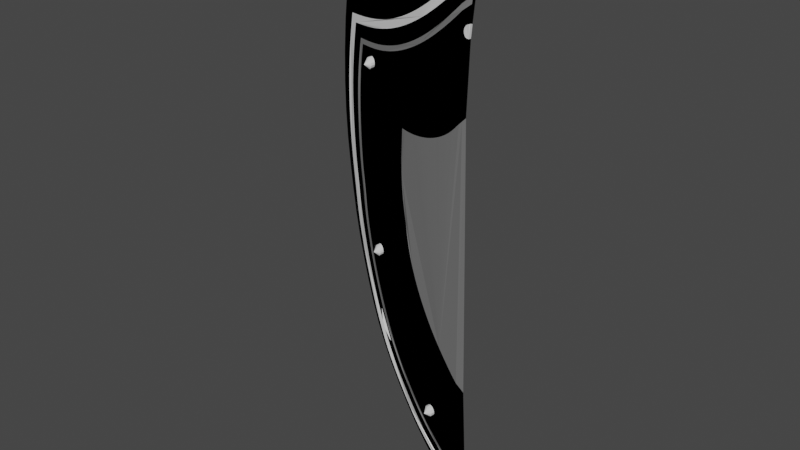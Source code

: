 # Source: default_greatshield_blend.blend  (saved by Blender 2.82.7; exported with 4.5.12 LTS)
import bpy
from mathutils import Matrix  # noqa: F401  (used for matrix-valued properties, if any)

bpy.ops.wm.read_factory_settings(use_empty=True)
scene = bpy.context.scene
scene.name = 'Scene'

# ---- collections
col_collection = bpy.data.collections.new('Collection'); scene.collection.children.link(col_collection)
col_default_greatshield_svg_002 = bpy.data.collections.new('default_greatshield.svg.002'); scene.collection.children.link(col_default_greatshield_svg_002)
col_default_greatshield_svg = bpy.data.collections.new('default_greatshield.svg'); scene.collection.children.link(col_default_greatshield_svg)
col_default_greatshield_svg_001 = bpy.data.collections.new('default_greatshield.svg.001'); scene.collection.children.link(col_default_greatshield_svg_001)

# ---- materials (node trees are filled in below, after node groups)
mat_background = bpy.data.materials.new('Background')
mat_background.use_transparent_shadow = False
mat_background.diffuse_color = (0.0, 0.0, 0.0, 1.0)
mat_background.roughness = 0.0
mat_plate0 = bpy.data.materials.new('Plate0')
mat_plate0.use_transparent_shadow = False
mat_pin = bpy.data.materials.new('Pin')
mat_pin.use_transparent_shadow = False
mat_frontground = bpy.data.materials.new('FrontGround')
mat_frontground.use_transparent_shadow = False
mat_frontground.diffuse_color = (0.06681, 0.06681, 0.06681, 1.0)
mat_plate1 = bpy.data.materials.new('Plate1')
mat_plate1.use_transparent_shadow = False
mat_plate1.diffuse_color = (0.2079, 0.2079, 0.2079, 1.0)

# ---- material node trees

# ---- world
world_world = bpy.data.worlds.new('World'); scene.world = world_world
world_world.use_nodes = True; world_world.node_tree.nodes.clear()
_N = world_world.node_tree.nodes; _L = world_world.node_tree.links
n0 = _N.new('ShaderNodeOutputWorld'); n0.name = 'World Output'; n0.location = (300, 300)
n1 = _N.new('ShaderNodeBackground'); n1.name = 'Background'; n1.location = (10, 300)
n1.inputs[0].default_value = (0.05088, 0.05088, 0.05088, 1.0)
_L.new(n1.outputs[0], n0.inputs[0])
n0.is_active_output = True
world_world.color = (0.05088, 0.05088, 0.05088)
world_world.use_sun_shadow = False
world_world.sun_shadow_jitter_overblur = 0.0

# ---- meshes
me_path1276_006 = bpy.data.meshes.new('path1276.006')
me_path1276_006.from_pydata([(0.01179, 1.191, 0.04399), (-0.02439, 1.159, 0.04942), (-0.05694, 1.128, 0.05284), (-0.08966, 1.099, 0.05546), (-0.1225, 1.072, 0.05734), (-0.1555, 1.047, 0.05854), (-0.1886, 1.024, 0.05901), (-0.2218, 1.003, 0.05875), (-0.2552, 0.9825, 0.05774), (-0.2886, 0.9641, 0.05602), (-0.3222, 0.9471, 0.05369), (-0.3558, 0.9315, 0.05087), (-0.3895, 0.9173, 0.04766), (-0.4232, 0.9044, 0.04401), (-0.457, 0.8927, 0.04007), (-0.4908, 0.8822, 0.03594), (-0.5246, 0.8727, 0.03168), (-0.5583, 0.8643, 0.02736), (-0.592, 0.8569, 0.02307), (-0.6257, 0.8504, 0.01893), (-0.6593, 0.8448, 0.01505), (-0.6928, 0.8399, 0.01137), (-0.7263, 0.8358, 0.007816), (-0.7598, 0.8323, 0.004446), (-0.7932, 0.8294, 0.001242), (-0.8072, 0.7024, 0.003418), (-0.815, 0.5806, 0.004524), (-0.8168, 0.4637, 0.005646), (-0.8128, 0.3517, 0.006354), (-0.8036, 0.2444, 0.006598), (-0.7893, 0.1417, 0.00693), (-0.7703, 0.04344, 0.008776), (-0.7469, -0.05058, 0.01179), (-0.7197, -0.1404, 0.01458), (-0.6889, -0.2263, 0.01714), (-0.6544, -0.3082, 0.02054), (-0.6164, -0.3864, 0.0247), (-0.5756, -0.4609, 0.02787), (-0.5322, -0.532, 0.02952), (-0.4866, -0.5997, 0.02953), (-0.4388, -0.6641, 0.02859), (-0.3888, -0.7255, 0.02748), (-0.3369, -0.7839, 0.0261), (-0.2838, -0.8395, 0.02281), (-0.2294, -0.8924, 0.01849), (-0.174, -0.9428, 0.01402), (-0.1175, -0.9908, 0.009849), (-0.06033, -1.037, 0.006334), (0.0007457, -1.08, 0.002783), (0.009254, -0.9693, 0.03454), (-0.007333, -0.9694, 0.0167), (-0.02797, -0.9598, 0.01703), (-0.04909, -0.9491, 0.01756), (-0.07067, -0.9371, 0.01826), (-0.09263, -0.924, 0.01915), (-0.1149, -0.9096, 0.02022), (-0.1375, -0.8941, 0.02145), (-0.1603, -0.8774, 0.02284), (-0.1834, -0.8595, 0.02437), (-0.2065, -0.8405, 0.02598), (-0.2298, -0.8203, 0.02764), (-0.2531, -0.7989, 0.02928), (-0.2765, -0.7764, 0.03079), (-0.3, -0.7528, 0.03205), (-0.3234, -0.728, 0.03295), (-0.3468, -0.7022, 0.03339), (-0.3699, -0.6752, 0.03387), (-0.3928, -0.647, 0.03446), (-0.4155, -0.6178, 0.03506), (-0.4377, -0.5875, 0.03557), (-0.4596, -0.5561, 0.03592), (-0.4812, -0.5236, 0.03597), (-0.5024, -0.49, 0.03556), (-0.5232, -0.4553, 0.03466), (-0.5434, -0.4196, 0.03343), (-0.5632, -0.3828, 0.03182), (-0.5823, -0.345, 0.02993), (-0.6007, -0.3061, 0.02799), (-0.6184, -0.2662, 0.02626), (-0.6351, -0.2252, 0.02467), (-0.651, -0.1833, 0.02321), (-0.666, -0.1403, 0.02183), (-0.6801, -0.09634, 0.02037), (-0.6932, -0.05138, 0.01878), (-0.7053, -0.005433, 0.01707), (-0.7164, 0.04149, 0.01528), (-0.7263, 0.08937, 0.01355), (-0.735, 0.1382, 0.01282), (-0.7424, 0.188, 0.01246), (-0.7485, 0.2387, 0.01224), (-0.753, 0.2903, 0.01227), (-0.7561, 0.3429, 0.01249), (-0.7576, 0.3964, 0.01266), (-0.7574, 0.4509, 0.01281), (-0.7557, 0.5062, 0.01277), (-0.7522, 0.5624, 0.01249), (-0.747, 0.6195, 0.01208), (-0.74, 0.6776, 0.01159), (-0.729, 0.7483, 0.01101), (-0.6867, 0.7519, 0.01626), (-0.6566, 0.7551, 0.02031), (-0.6264, 0.7591, 0.02459), (-0.5962, 0.7638, 0.02906), (-0.566, 0.7693, 0.03362), (-0.5358, 0.7756, 0.03818), (-0.5056, 0.7829, 0.04269), (-0.4755, 0.791, 0.04703), (-0.4453, 0.8001, 0.05114), (-0.4152, 0.8102, 0.05496), (-0.3852, 0.8214, 0.05846), (-0.3552, 0.8337, 0.06161), (-0.3253, 0.8472, 0.06445), (-0.2954, 0.8618, 0.06709), (-0.2654, 0.8777, 0.06969), (-0.2355, 0.8949, 0.0718), (-0.2056, 0.9135, 0.07322), (-0.176, 0.9334, 0.07385), (-0.1464, 0.9547, 0.07366), (-0.117, 0.9776, 0.07262), (-0.08776, 1.002, 0.07081), (-0.0586, 1.028, 0.06826), (-0.02953, 1.055, 0.06512), (0.0157, 1.096, 0.05859), (0.01748, 1.053, 0.06525), (-0.01719, 1.024, 0.07057), (-0.04591, 0.9976, 0.07387), (-0.07479, 0.9724, 0.07646), (-0.1038, 0.9487, 0.07828), (-0.133, 0.9264, 0.07924), (-0.1624, 0.9054, 0.07932), (-0.192, 0.8858, 0.07855), (-0.2217, 0.8676, 0.07695), (-0.2515, 0.8506, 0.07475), (-0.2815, 0.8348, 0.07207), (-0.3113, 0.8202, 0.0694), (-0.3412, 0.8067, 0.06652), (-0.3711, 0.7944, 0.06343), (-0.401, 0.7831, 0.05997), (-0.431, 0.7728, 0.05615), (-0.461, 0.7636, 0.05202), (-0.4911, 0.7552, 0.0476), (-0.5212, 0.7478, 0.04299), (-0.5513, 0.7412, 0.03823), (-0.5814, 0.7355, 0.03344), (-0.6114, 0.7305, 0.0287), (-0.6414, 0.7263, 0.0241), (-0.6713, 0.7228, 0.01974), (-0.7012, 0.7199, 0.01557), (-0.7095, 0.6625, 0.01625), (-0.716, 0.606, 0.01689), (-0.7208, 0.5504, 0.01734), (-0.7239, 0.4956, 0.01749), (-0.7254, 0.4418, 0.01734), (-0.7254, 0.3888, 0.01695), (-0.7238, 0.3368, 0.01662), (-0.7206, 0.2856, 0.01655), (-0.7159, 0.2354, 0.01668), (-0.7098, 0.1861, 0.01698), (-0.7025, 0.1377, 0.01739), (-0.6939, 0.09018, 0.01814), (-0.6841, 0.04362, 0.02006), (-0.6733, -0.001998, 0.02194), (-0.6614, -0.04667, 0.02371), (-0.6487, -0.09038, 0.02528), (-0.635, -0.1331, 0.0267), (-0.6204, -0.1749, 0.0281), (-0.6049, -0.2157, 0.02956), (-0.5886, -0.2555, 0.03109), (-0.5715, -0.2943, 0.03272), (-0.5536, -0.3321, 0.03449), (-0.535, -0.3689, 0.03622), (-0.5159, -0.4047, 0.03768), (-0.4963, -0.4393, 0.03895), (-0.4761, -0.4728, 0.03993), (-0.4556, -0.5054, 0.04043), (-0.4347, -0.5369, 0.04047), (-0.4135, -0.5673, 0.04016), (-0.3919, -0.5967, 0.03968), (-0.37, -0.625, 0.0391), (-0.3479, -0.6523, 0.0385), (-0.3255, -0.6785, 0.03798), (-0.3029, -0.7036, 0.03756), (-0.2803, -0.7276, 0.03676), (-0.2577, -0.7506, 0.03559), (-0.2351, -0.7724, 0.03416), (-0.2126, -0.7931, 0.03256), (-0.1903, -0.8127, 0.03094), (-0.168, -0.8312, 0.02933), (-0.146, -0.8486, 0.0278), (-0.1241, -0.8648, 0.02637), (-0.1025, -0.8799, 0.02509), (-0.08128, -0.8938, 0.02399), (-0.06039, -0.9066, 0.02308), (-0.03991, -0.9182, 0.02238), (-0.01991, -0.9287, 0.02185), (0.01037, -0.9352, 0.03871), (0.01285, -0.868, 0.04795), (-0.0211, -0.8604, 0.03273), (-0.04003, -0.8507, 0.03334), (-0.05937, -0.84, 0.03412), (-0.07908, -0.8281, 0.03505), (-0.0991, -0.8152, 0.03611), (-0.1194, -0.8012, 0.03729), (-0.1399, -0.7862, 0.03854), (-0.1607, -0.7701, 0.03982), (-0.1816, -0.7529, 0.04107), (-0.2026, -0.7347, 0.04234), (-0.2237, -0.7154, 0.04346), (-0.2449, -0.6951, 0.04437), (-0.2661, -0.6738, 0.04495), (-0.2874, -0.6515, 0.04526), (-0.3084, -0.6281, 0.04563), (-0.3293, -0.6037, 0.04605), (-0.35, -0.5783, 0.04647), (-0.3704, -0.5519, 0.04685), (-0.3905, -0.5245, 0.04703), (-0.4104, -0.4962, 0.04692), (-0.4299, -0.4668, 0.04648), (-0.4491, -0.4365, 0.04558), (-0.4679, -0.4052, 0.04446), (-0.4862, -0.3729, 0.04329), (-0.5039, -0.3397, 0.04198), (-0.5211, -0.3055, 0.0404), (-0.5376, -0.2704, 0.03881), (-0.5534, -0.2344, 0.03737), (-0.5685, -0.1974, 0.03598), (-0.5828, -0.1595, 0.03466), (-0.5962, -0.1207, 0.03344), (-0.6089, -0.081, 0.03215), (-0.6206, -0.04039, 0.03069), (-0.6315, 0.001105, 0.02899), (-0.6415, 0.04349, 0.02718), (-0.6504, 0.08674, 0.02521), (-0.6583, 0.1308, 0.02436), (-0.665, 0.1758, 0.02408), (-0.6705, 0.2216, 0.02384), (-0.6748, 0.2682, 0.0236), (-0.6777, 0.3157, 0.02352), (-0.6791, 0.3641, 0.02382), (-0.6789, 0.4132, 0.02444), (-0.6773, 0.4632, 0.02506), (-0.6741, 0.514, 0.02555), (-0.6694, 0.5656, 0.02555), (-0.6631, 0.618, 0.02516), (-0.654, 0.6783, 0.0244), (-0.619, 0.6813, 0.03015), (-0.5913, 0.6843, 0.03486), (-0.5637, 0.6879, 0.03965), (-0.536, 0.6921, 0.04442), (-0.5084, 0.6971, 0.04912), (-0.4808, 0.7029, 0.05368), (-0.4533, 0.7094, 0.05803), (-0.4258, 0.7168, 0.06212), (-0.3984, 0.7251, 0.06591), (-0.371, 0.7343, 0.06935), (-0.3437, 0.7445, 0.07243), (-0.3165, 0.7557, 0.07529), (-0.2892, 0.7679, 0.07801), (-0.2619, 0.7812, 0.08057), (-0.2346, 0.7957, 0.08306), (-0.2073, 0.8113, 0.08527), (-0.1801, 0.8282, 0.08701), (-0.153, 0.8463, 0.08817), (-0.126, 0.8657, 0.08857), (-0.09919, 0.8864, 0.08812), (-0.07251, 0.9086, 0.08681), (-0.04599, 0.9321, 0.08465), (-0.01961, 0.9571, 0.08169), (0.02016, 0.9904, 0.07525), (0.02129, 0.9645, 0.07944), (-0.01215, 0.9385, 0.085), (-0.03836, 0.914, 0.0879), (-0.06473, 0.8909, 0.08999), (-0.09128, 0.8691, 0.09122), (-0.118, 0.8487, 0.09157), (-0.1449, 0.8295, 0.09108), (-0.172, 0.8116, 0.08986), (-0.1991, 0.7949, 0.08809), (-0.2263, 0.7794, 0.08583), (-0.2536, 0.765, 0.08334), (-0.2808, 0.7517, 0.08077), (-0.308, 0.7395, 0.07804), (-0.3352, 0.7283, 0.07515), (-0.3625, 0.7181, 0.07209), (-0.3898, 0.7088, 0.06869), (-0.4171, 0.7004, 0.06493), (-0.4446, 0.6929, 0.06085), (-0.472, 0.6862, 0.05649), (-0.4995, 0.6803, 0.05191), (-0.5271, 0.6751, 0.04717), (-0.5546, 0.6707, 0.04233), (-0.5821, 0.6669, 0.03746), (-0.6096, 0.6638, 0.03265), (-0.6371, 0.6613, 0.02795), (-0.6447, 0.609, 0.02866), (-0.6506, 0.5575, 0.02901), (-0.6551, 0.5068, 0.02892), (-0.6581, 0.4569, 0.02829), (-0.6596, 0.4078, 0.02758), (-0.6596, 0.3595, 0.02709), (-0.658, 0.312, 0.02685), (-0.6551, 0.2654, 0.027), (-0.6508, 0.2196, 0.02728), (-0.6453, 0.1746, 0.02754), (-0.6386, 0.1305, 0.02777), (-0.6309, 0.08723, 0.02861), (-0.622, 0.04476, 0.03064), (-0.6122, 0.003164, 0.03245), (-0.6015, -0.03757, 0.03416), (-0.5899, -0.07743, 0.0356), (-0.5775, -0.1164, 0.03686), (-0.5643, -0.1545, 0.038), (-0.5503, -0.1917, 0.03922), (-0.5355, -0.228, 0.04054), (-0.52, -0.2634, 0.04192), (-0.5038, -0.2978, 0.04344), (-0.4869, -0.3314, 0.04495), (-0.4696, -0.364, 0.0462), (-0.4517, -0.3956, 0.04729), (-0.4333, -0.4262, 0.04834), (-0.4145, -0.4559, 0.04927), (-0.3954, -0.4847, 0.04979), (-0.3759, -0.5124, 0.04999), (-0.3562, -0.5393, 0.04989), (-0.3362, -0.5651, 0.04958), (-0.316, -0.59, 0.0492), (-0.2955, -0.6139, 0.04881), (-0.2749, -0.6368, 0.04844), (-0.2542, -0.6587, 0.04816), (-0.2334, -0.6796, 0.04767), (-0.2127, -0.6995, 0.04685), (-0.1921, -0.7184, 0.04578), (-0.1717, -0.7363, 0.04459), (-0.1513, -0.7531, 0.04341), (-0.1311, -0.7689, 0.04218), (-0.1111, -0.7837, 0.04097), (-0.09144, -0.7974, 0.03981), (-0.07203, -0.8101, 0.03875), (-0.05297, -0.8217, 0.0378), (-0.03429, -0.8323, 0.03699), (-0.01605, -0.8417, 0.03633), (0.01369, -0.8476, 0.0511), (0.02091, -0.4213, 0.07805), (-0.01736, -0.4014, 0.08171), (-0.0435, -0.3806, 0.08126), (-0.06941, -0.3587, 0.08054), (-0.09488, -0.3357, 0.07989), (-0.1198, -0.3116, 0.07932), (-0.144, -0.2862, 0.07882), (-0.1675, -0.2596, 0.0783), (-0.1901, -0.2316, 0.07771), (-0.2118, -0.2022, 0.07712), (-0.2323, -0.1714, 0.07664), (-0.2517, -0.139, 0.07621), (-0.2697, -0.105, 0.07581), (-0.2863, -0.0694, 0.07536), (-0.3014, -0.03207, 0.0748), (-0.315, 0.007034, 0.07382), (-0.327, 0.04798, 0.07228), (-0.3373, 0.09082, 0.0701), (-0.3456, 0.1356, 0.07102), (-0.3519, 0.1823, 0.07236), (-0.356, 0.2311, 0.07335), (-0.3579, 0.2821, 0.07418), (-0.3572, 0.3352, 0.07498), (-0.3538, 0.3907, 0.07595), (-0.3471, 0.4484, 0.07903), (-0.3307, 0.4487, 0.08102), (-0.3142, 0.4494, 0.08298), (-0.2974, 0.4506, 0.08487), (-0.2805, 0.4524, 0.08669), (-0.2636, 0.4547, 0.08844), (-0.2466, 0.4575, 0.0901), (-0.2296, 0.4609, 0.09171), (-0.2126, 0.4649, 0.09322), (-0.1957, 0.4694, 0.0947), (-0.179, 0.4745, 0.0961), (-0.1624, 0.4802, 0.09748), (-0.146, 0.4865, 0.09882), (-0.1299, 0.4935, 0.1001), (-0.114, 0.501, 0.1015), (-0.09847, 0.5092, 0.1027), (-0.08333, 0.518, 0.1039), (-0.06863, 0.5275, 0.105), (-0.05439, 0.5376, 0.106), (-0.04068, 0.5484, 0.107), (-0.02753, 0.5599, 0.1078), (-0.01498, 0.5721, 0.1086), (-0.003101, 0.5829, 0.1093), (0.01175, 0.5966, 0.1088), (0.02879, 0.6129, 0.1074), (0.02541, 0.8603, 0.09482), (0.0154, 0.8617, 0.09544), (0.008656, 0.8654, 0.09484), (0.00344, 0.872, 0.09383), (0.0007845, 0.8799, 0.09266), (0.001687, 0.888, 0.09149), (0.007339, 0.8972, 0.09022), (0.01672, 0.9022, 0.08966), (0.02156, 0.903, 0.08961), (0.02383, 0.903, 0.08894), (-0.5702, 0.6241, 0.04156), (-0.5633, 0.6145, 0.04315), (-0.5622, 0.6058, 0.04361), (-0.5656, 0.5967, 0.04318), (-0.5726, 0.5899, 0.04202), (-0.5828, 0.5871, 0.04032), (-0.5939, 0.5894, 0.03829), (-0.6023, 0.5967, 0.03657), (-0.6059, 0.6058, 0.03562), (-0.605, 0.6145, 0.03545), (-0.6011, 0.6218, 0.03584), (-0.5944, 0.6268, 0.03691), (-0.5833, 0.6291, 0.03891), (-0.5285, -0.08305, 0.0464), (-0.5204, -0.0855, 0.04776), (-0.5136, -0.09052, 0.04883), (-0.5097, -0.09782, 0.04933), (-0.5087, -0.106, 0.04927), (-0.5113, -0.1139, 0.04856), (-0.5189, -0.122, 0.047), (-0.5284, -0.1254, 0.04526), (-0.5374, -0.1243, 0.04371), (-0.5471, -0.1178, 0.04223), (-0.5522, -0.1035, 0.04172), (-0.5469, -0.09076, 0.04296), (-0.5371, -0.08421, 0.04486), (-0.1766, -0.6072, 0.06279), (-0.1697, -0.6127, 0.06288), (-0.1656, -0.6243, 0.06191), (-0.168, -0.6356, 0.06024), (-0.1737, -0.6425, 0.05879), (-0.1827, -0.6465, 0.05737), (-0.1925, -0.6465, 0.05643), (-0.2006, -0.6425, 0.05612), (-0.206, -0.6356, 0.0564), (-0.2079, -0.6242, 0.05755), (-0.201, -0.6107, 0.05987), (-0.1882, -0.6052, 0.06185), (0.02353, 0.9039, 0.1014), (0.02739, 0.9039, 0.1003), (0.02897, 0.8612, 0.1061), (0.003655, 0.889, 0.1032), (0.002752, 0.8808, 0.1044), (0.01869, 0.9031, 0.1014), (0.009307, 0.8981, 0.102), (0.01737, 0.8626, 0.1072), (0.01062, 0.8663, 0.1066), (0.005408, 0.8729, 0.1056), (-0.5824, 0.628, 0.05351), (-0.5693, 0.6229, 0.05616), (-0.5624, 0.6134, 0.05775), (-0.5613, 0.6046, 0.05821), (-0.6014, 0.5956, 0.05116), (-0.605, 0.6047, 0.05022), (-0.593, 0.5882, 0.05289), (-0.5717, 0.5888, 0.05662), (-0.5819, 0.5859, 0.05491), (-0.1916, -0.6476, 0.07103), (-0.1997, -0.6436, 0.07072), (-0.6002, 0.6206, 0.05044), (-0.5935, 0.6256, 0.05151), (-0.6041, 0.6134, 0.05005), (-0.5647, 0.5955, 0.05777), (-0.5275, -0.1265, 0.05986), (-0.5365, -0.1255, 0.0583), (-0.5078, -0.1072, 0.06387), (-0.5104, -0.1151, 0.06315), (-0.5276, -0.08421, 0.061), (-0.5195, -0.08666, 0.06235), (-0.5362, -0.08537, 0.05946), (-0.5088, -0.09898, 0.06393), (-0.5127, -0.09168, 0.06343), (-0.546, -0.09192, 0.05756), (-0.5462, -0.1189, 0.05683), (-0.518, -0.1232, 0.06159), (-0.5513, -0.1046, 0.05632), (-0.2001, -0.6118, 0.07447), (-0.1873, -0.6063, 0.07645), (-0.1818, -0.6477, 0.07197), (-0.1647, -0.6254, 0.0765), (-0.1688, -0.6139, 0.07747), (-0.1671, -0.6368, 0.07484), (-0.1757, -0.6084, 0.07739), (-0.207, -0.6254, 0.07215), (-0.2051, -0.6367, 0.07099), (-0.1728, -0.6437, 0.07339), (-0.01816, 0.9571, 0.09712), (0.02418, 0.9904, 0.09025), (0.02531, 0.9645, 0.09444), (-0.01071, 0.9385, 0.1004), (-0.04455, 0.932, 0.1001), (-0.03691, 0.9139, 0.1033), (-0.07107, 0.9085, 0.1022), (-0.06329, 0.8908, 0.1054), (-0.09774, 0.8864, 0.1036), (-0.08984, 0.869, 0.1066), (-0.1246, 0.8656, 0.104), (-0.1166, 0.8486, 0.107), (-0.1516, 0.8462, 0.1036), (-0.1435, 0.8294, 0.1065), (-0.1787, 0.8281, 0.1024), (-0.1705, 0.8115, 0.1053), (-0.2059, 0.8112, 0.1007), (-0.1977, 0.7949, 0.1035), (-0.2332, 0.7956, 0.09849), (-0.2605, 0.7812, 0.096), (-0.2249, 0.7793, 0.1013), (-0.2877, 0.7678, 0.09344), (-0.2521, 0.7649, 0.09877), (-0.315, 0.7556, 0.09072), (-0.2794, 0.7517, 0.0962), (-0.3423, 0.7444, 0.08786), (-0.3066, 0.7394, 0.09347), (-0.3696, 0.7343, 0.08478), (-0.3338, 0.7282, 0.09058), (-0.3969, 0.7251, 0.08134), (-0.361, 0.718, 0.08752), (-0.4244, 0.7168, 0.07755), (-0.3883, 0.7087, 0.08412), (-0.4518, 0.7094, 0.07346), (-0.4794, 0.7028, 0.06911), (-0.4157, 0.7003, 0.08036), (-0.507, 0.6971, 0.06456), (-0.4431, 0.6928, 0.07628), (-0.5346, 0.6921, 0.05985), (-0.4706, 0.6861, 0.07192), (-0.5622, 0.6878, 0.05508), (-0.5899, 0.6842, 0.05029), (-0.4981, 0.6802, 0.06734), (-0.6175, 0.6812, 0.04558), (-0.6525, 0.6783, 0.03983), (-0.5256, 0.6751, 0.0626), (-0.5532, 0.6706, 0.05776), (-0.6616, 0.618, 0.04059), (-0.5807, 0.6669, 0.05289), (-0.6082, 0.6638, 0.04808), (-0.6356, 0.6612, 0.04338), (-0.6432, 0.6089, 0.04409), (-0.6679, 0.5655, 0.04098), (-0.6492, 0.5574, 0.04444), (-0.6726, 0.5139, 0.04098), (-0.6537, 0.5067, 0.04435), (-0.6758, 0.4631, 0.04049), (-0.6567, 0.4568, 0.04372), (-0.6775, 0.4132, 0.03987), (-0.6582, 0.4077, 0.04301), (-0.6776, 0.364, 0.03925), (-0.6581, 0.3594, 0.04252), (-0.6762, 0.3157, 0.03895), (-0.6566, 0.312, 0.04228), (-0.6733, 0.2682, 0.03903), (-0.6536, 0.2653, 0.04243), (-0.6691, 0.2215, 0.03927), (-0.6493, 0.2195, 0.04271), (-0.6636, 0.1757, 0.03951), (-0.6438, 0.1746, 0.04297), (-0.6568, 0.1308, 0.03979), (-0.6372, 0.1305, 0.0432), (-0.649, 0.08668, 0.04064), (-0.6294, 0.08716, 0.04404), (-0.6206, 0.0447, 0.04607), (-0.64, 0.04342, 0.04261), (-0.6108, 0.003101, 0.04788), (-0.6301, 0.001042, 0.04442), (-0.6, -0.03763, 0.04959), (-0.6192, -0.04046, 0.04612), (-0.5885, -0.07749, 0.05103), (-0.6074, -0.08107, 0.04758), (-0.5761, -0.1165, 0.05229), (-0.5948, -0.1208, 0.04887), (-0.5629, -0.1546, 0.05343), (-0.5813, -0.1596, 0.05009), (-0.5489, -0.1917, 0.05465), (-0.5671, -0.1975, 0.05141), (-0.5341, -0.228, 0.05597), (-0.552, -0.2345, 0.0528), (-0.5186, -0.2634, 0.05735), (-0.5362, -0.2705, 0.05424), (-0.5023, -0.2979, 0.05887), (-0.5196, -0.3056, 0.05583), (-0.4855, -0.3314, 0.06038), (-0.5025, -0.3398, 0.05741), (-0.4681, -0.364, 0.06163), (-0.4847, -0.373, 0.05872), (-0.4503, -0.3956, 0.06272), (-0.4665, -0.4053, 0.05989), (-0.4319, -0.4263, 0.06377), (-0.4477, -0.4366, 0.06101), (-0.4131, -0.456, 0.0647), (-0.4285, -0.4669, 0.06191), (-0.3939, -0.4847, 0.06522), (-0.4089, -0.4962, 0.06235), (-0.3744, -0.5125, 0.06542), (-0.3891, -0.5246, 0.06246), (-0.3547, -0.5393, 0.06532), (-0.3689, -0.552, 0.06228), (-0.3347, -0.5652, 0.06501), (-0.3485, -0.5784, 0.0619), (-0.3145, -0.5901, 0.06463), (-0.3279, -0.6038, 0.06148), (-0.2941, -0.614, 0.06424), (-0.307, -0.6281, 0.06106), (-0.2735, -0.6369, 0.06387), (-0.2859, -0.6515, 0.06069), (-0.2528, -0.6588, 0.06359), (0.01687, -0.8681, 0.06295), (0.01771, -0.8476, 0.0661), (-0.2647, -0.6739, 0.06038), (-0.232, -0.6797, 0.0631), (-0.2435, -0.6952, 0.0598), (-0.2113, -0.6996, 0.06228), (-0.2223, -0.7155, 0.05889), (-0.1907, -0.7185, 0.06121), (-0.2012, -0.7347, 0.05777), (-0.1702, -0.7363, 0.06002), (-0.1802, -0.753, 0.0565), (-0.1498, -0.7532, 0.05884), (-0.1592, -0.7701, 0.05525), (-0.1297, -0.769, 0.05762), (-0.1097, -0.7837, 0.0564), (-0.1385, -0.7862, 0.05397), (-0.08999, -0.7975, 0.05524), (-0.118, -0.8013, 0.05272), (-0.07059, -0.8101, 0.05418), (-0.09766, -0.8153, 0.05154), (-0.05153, -0.8218, 0.05323), (-0.07764, -0.8282, 0.05048), (-0.03285, -0.8323, 0.05242), (-0.05793, -0.84, 0.04955), (-0.01461, -0.8418, 0.05176), (-0.03859, -0.8508, 0.04877), (-0.01965, -0.8605, 0.04816), (-0.02777, 1.055, 0.07894), (0.01932, 1.096, 0.07209), (-0.05685, 1.028, 0.08208), (0.0211, 1.053, 0.07875), (-0.01544, 1.024, 0.0844), (-0.086, 1.002, 0.08463), (-0.04416, 0.9976, 0.0877), (-0.1153, 0.9776, 0.08645), (-0.07303, 0.9724, 0.09029), (-0.1447, 0.9547, 0.08748), (-0.1021, 0.9487, 0.0921), (-0.1742, 0.9334, 0.08768), (-0.1313, 0.9264, 0.09306), (-0.2039, 0.9135, 0.08704), (-0.1607, 0.9054, 0.09315), (-0.2337, 0.8949, 0.08562), (-0.1902, 0.8858, 0.09237), (-0.2636, 0.8777, 0.08351), (-0.22, 0.8676, 0.09077), (-0.2936, 0.8618, 0.08092), (-0.2498, 0.8506, 0.08858), (-0.3235, 0.8472, 0.07827), (-0.2797, 0.8348, 0.08589), (-0.3535, 0.8337, 0.07543), (-0.3096, 0.8202, 0.08323), (-0.3835, 0.8214, 0.07228), (-0.4135, 0.8102, 0.06878), (-0.3394, 0.8067, 0.08035), (-0.4436, 0.8001, 0.06496), (-0.3693, 0.7944, 0.07726), (-0.4737, 0.791, 0.06085), (-0.3992, 0.7831, 0.07379), (-0.5039, 0.7829, 0.05651), (-0.4292, 0.7728, 0.06998), (-0.5341, 0.7756, 0.05201), (-0.5643, 0.7693, 0.04744), (-0.4593, 0.7636, 0.06584), (-0.5945, 0.7638, 0.04288), (-0.6247, 0.7591, 0.03841), (-0.4893, 0.7552, 0.06143), (-0.6548, 0.7551, 0.03413), (-0.5194, 0.7478, 0.05681), (-0.6849, 0.7519, 0.03009), (-0.7272, 0.7483, 0.02483), (-0.5495, 0.7412, 0.05206), (-0.5796, 0.7355, 0.04726), (-0.7382, 0.6775, 0.02542), (-0.6097, 0.7305, 0.04252), (-0.6397, 0.7263, 0.03792), (-0.6696, 0.7228, 0.03357), (-0.6994, 0.7199, 0.02939), (-0.7078, 0.6625, 0.03007), (-0.7453, 0.6195, 0.0259), (-0.7143, 0.606, 0.03071), (-0.7505, 0.5624, 0.02632), (-0.7191, 0.5504, 0.03116), (-0.7539, 0.5062, 0.02659), (-0.7222, 0.4956, 0.03131), (-0.7557, 0.4508, 0.02663), (-0.7237, 0.4418, 0.03116), (-0.7558, 0.3964, 0.02648), (-0.7236, 0.3888, 0.03077), (-0.7543, 0.3429, 0.02631), (-0.722, 0.3368, 0.03044), (-0.7513, 0.2903, 0.02609), (-0.7188, 0.2856, 0.03037), (-0.7467, 0.2387, 0.02607), (-0.7141, 0.2354, 0.0305), (-0.7407, 0.188, 0.02628), (-0.7081, 0.1861, 0.03081), (-0.7333, 0.1382, 0.02664), (-0.7007, 0.1377, 0.03121), (-0.7246, 0.08937, 0.02737), (-0.6921, 0.09018, 0.03197), (-0.6824, 0.04362, 0.03388), (-0.7146, 0.04148, 0.0291), (-0.6715, -0.002003, 0.03577), (-0.7036, -0.005439, 0.03089), (-0.6597, -0.04667, 0.03753), (-0.6914, -0.05139, 0.0326), (-0.6469, -0.09038, 0.0391), (-0.6783, -0.09635, 0.0342), (-0.6332, -0.1331, 0.04052), (-0.6642, -0.1403, 0.03565), (-0.6186, -0.1749, 0.04192), (-0.6493, -0.1833, 0.03703), (-0.6031, -0.2157, 0.04338), (-0.6334, -0.2252, 0.0385), (-0.5868, -0.2555, 0.04491), (-0.6166, -0.2662, 0.04008), (-0.5697, -0.2943, 0.04654), (-0.599, -0.3061, 0.04182), (-0.5519, -0.3321, 0.04832), (-0.5806, -0.345, 0.04375), (-0.5333, -0.3689, 0.05005), (-0.5614, -0.3828, 0.04565), (-0.5141, -0.4047, 0.0515), (-0.5417, -0.4196, 0.04726), (-0.4945, -0.4393, 0.05277), (-0.5214, -0.4553, 0.04848), (-0.4744, -0.4729, 0.05376), (-0.5006, -0.49, 0.04938), (-0.4538, -0.5054, 0.05426), (-0.4795, -0.5236, 0.04979), (-0.4329, -0.5369, 0.0543), (-0.4579, -0.5561, 0.04975), (-0.4117, -0.5673, 0.05399), (-0.436, -0.5875, 0.04939), (-0.3901, -0.5967, 0.05351), (-0.4137, -0.6178, 0.04888), (-0.3683, -0.6251, 0.05292), (-0.3911, -0.647, 0.04828), (-0.3461, -0.6523, 0.05233), (-0.3682, -0.6752, 0.04769), (-0.3237, -0.6785, 0.05181), (-0.345, -0.7022, 0.04721), (-0.3011, -0.7036, 0.05138), (-0.3216, -0.7281, 0.04677), (-0.2785, -0.7276, 0.05058), (-0.2559, -0.7506, 0.04942), (-0.2982, -0.7528, 0.04587), (-0.2334, -0.7724, 0.04798), (-0.2748, -0.7764, 0.04461), (-0.2109, -0.7931, 0.04638), (-0.2514, -0.7989, 0.04311), (-0.1885, -0.8127, 0.04476), (-0.228, -0.8203, 0.04147), (-0.1663, -0.8312, 0.04316), (-0.2048, -0.8405, 0.03981), (-0.1442, -0.8486, 0.04162), (-0.1816, -0.8595, 0.03819), (-0.1224, -0.8648, 0.04019), (-0.1586, -0.8774, 0.03666), (-0.1008, -0.8799, 0.03892), (-0.1358, -0.8941, 0.03527), (-0.07953, -0.8938, 0.03782), (-0.05863, -0.9066, 0.03691), (-0.1132, -0.9096, 0.03404), (-0.03815, -0.9182, 0.0362), (-0.09087, -0.924, 0.03297), (-0.01815, -0.9287, 0.03567), (-0.06891, -0.9371, 0.03208), (0.01399, -0.9352, 0.0522), (-0.04734, -0.9491, 0.03138), (-0.02621, -0.9598, 0.03086), (-0.005577, -0.9694, 0.03052), (0.01287, -0.9692, 0.04804), (-0.5858, 0.6044, 0.07255), (-0.5858, 0.6044, 0.07255), (-0.5858, 0.6044, 0.07255), (-0.5858, 0.6044, 0.07255), (-0.5858, 0.6044, 0.07255), (-0.5858, 0.6044, 0.07255), (-0.5858, 0.6044, 0.07255), (-0.5858, 0.6044, 0.07255), (-0.5858, 0.6044, 0.07255), (-0.187, -0.6312, 0.09256), (-0.187, -0.6312, 0.09256), (-0.5858, 0.6044, 0.07255), (-0.5858, 0.6044, 0.07255), (-0.5858, 0.6044, 0.07255), (-0.5858, 0.6044, 0.07255), (-0.5287, -0.1069, 0.0792), (-0.5287, -0.1069, 0.0792), (-0.5287, -0.1069, 0.0792), (-0.5287, -0.1069, 0.0792), (-0.5287, -0.1069, 0.0792), (-0.5287, -0.1069, 0.0792), (-0.5287, -0.1069, 0.0792), (-0.5287, -0.1069, 0.0792), (-0.5287, -0.1069, 0.0792), (-0.5287, -0.1069, 0.0792), (-0.5287, -0.1069, 0.0792), (-0.5287, -0.1069, 0.0792), (-0.5287, -0.1069, 0.0792), (-0.187, -0.6312, 0.09256), (-0.187, -0.6312, 0.09256), (-0.187, -0.6312, 0.09256), (-0.187, -0.6312, 0.09256), (-0.187, -0.6312, 0.09256), (-0.187, -0.6312, 0.09256), (-0.187, -0.6312, 0.09256), (-0.187, -0.6312, 0.09256), (-0.187, -0.6312, 0.09256), (-0.187, -0.6312, 0.09256)], [], [(400, 269, 270), (399, 270, 398), (329, 433, 434), (398, 270, 397), (397, 271, 396), (329, 330, 433), (396, 272, 395), (395, 272, 394), (394, 273, 393), (392, 393, 274), (274, 390, 392), (371, 372, 282), (390, 274, 275), (390, 275, 276), (277, 389, 276), (278, 279, 382), (280, 379, 279), (281, 376, 280), (282, 373, 281), (283, 370, 282), (284, 368, 283), (328, 435, 436), (342, 428, 429), (413, 292, 412), (311, 312, 421), (287, 403, 404), (290, 291, 401), (350, 318, 319), (287, 404, 366), (357, 416, 417), (289, 401, 402), (289, 290, 401), (412, 292, 411), (411, 293, 410), (431, 332, 430), (313, 314, 419), (415, 359, 307), (296, 297, 405), (409, 410, 294), (326, 327, 436), (330, 432, 433), (323, 324, 438), (409, 294, 408), (322, 347, 348), (388, 389, 277), (377, 378, 280), (407, 408, 295), (404, 405, 366), (378, 379, 280), (380, 381, 279), (406, 407, 295), (295, 296, 406), (291, 292, 413), (357, 358, 416), (279, 381, 382), (387, 388, 277), (312, 313, 420), (387, 277, 386), (278, 384, 385), (386, 277, 385), (384, 278, 383), (406, 296, 405), (366, 405, 297), (379, 380, 279), (370, 371, 282), (285, 366, 284), (376, 377, 280), (375, 376, 281), (374, 375, 281), (372, 373, 282), (321, 322, 348), (298, 365, 297), (286, 366, 285), (369, 370, 283), (366, 367, 284), (365, 298, 299), (364, 365, 299), (364, 299, 300), (363, 364, 300), (363, 300, 301), (301, 302, 363), (292, 293, 411), (302, 303, 362), (359, 306, 307), (303, 304, 361), (349, 350, 319), (304, 305, 360), (351, 352, 316), (359, 360, 306), (352, 315, 316), (308, 414, 307), (414, 308, 426), (426, 309, 425), (330, 331, 432), (334, 335, 430), (291, 413, 401), (414, 415, 307), (277, 278, 385), (358, 359, 415), (358, 415, 416), (373, 374, 281), (389, 390, 276), (288, 289, 402), (425, 309, 424), (271, 272, 396), (309, 310, 424), (355, 417, 418), (325, 326, 437), (308, 309, 426), (423, 424, 310), (338, 339, 342), (346, 323, 438), (336, 337, 429), (353, 354, 419), (420, 313, 419), (422, 423, 311), (421, 312, 420), (421, 422, 311), (335, 336, 429), (320, 348, 349), (365, 366, 297), (352, 353, 315), (304, 360, 361), (303, 361, 362), (319, 320, 349), (345, 346, 438), (353, 314, 315), (383, 278, 382), (350, 351, 318), (342, 343, 428), (324, 325, 438), (331, 332, 431), (337, 338, 342), (427, 345, 438), (356, 357, 417), (438, 325, 437), (320, 321, 348), (332, 333, 430), (344, 345, 427), (310, 311, 423), (437, 326, 436), (343, 344, 427), (360, 305, 306), (354, 355, 419), (430, 335, 429), (429, 337, 342), (339, 340, 342), (327, 328, 436), (343, 427, 428), (272, 273, 394), (286, 287, 366), (273, 274, 393), (294, 295, 408), (329, 434, 435), (314, 353, 419), (351, 317, 318), (390, 391, 392), (368, 369, 283), (328, 329, 435), (287, 288, 403), (340, 341, 342), (355, 418, 419), (367, 368, 284), (302, 362, 363), (346, 347, 323), (293, 294, 410), (432, 331, 431), (288, 402, 403), (355, 356, 417), (333, 334, 430), (347, 322, 323), (270, 271, 397), (351, 316, 317), (399, 400, 270), (53, 54, 55, 56, 57, 58, 59, 60, 61, 62, 63, 64, 65, 66, 67, 68, 69, 70, 71, 72, 73, 74, 75, 76, 77, 78, 79, 80, 81, 82, 83, 84, 85, 86, 87, 88, 89, 90, 91, 92, 93, 94, 95, 96, 97, 98, 99, 100, 101, 102, 103, 104, 105, 106, 107, 108, 109, 110, 111, 112, 113, 114, 115, 116, 117, 118, 119, 120, 121, 122, 0, 1, 2, 3, 4, 5, 6, 7, 8, 9, 10, 11, 12, 13, 14, 15, 16, 17, 18, 19, 20, 21, 22, 23, 24, 25, 26, 27, 28, 29, 30, 31, 32, 33, 34, 35, 36, 37, 38, 39, 40, 41, 42, 43, 44, 45, 46, 47, 48, 49, 50, 51, 52), (141, 140, 672, 674), (226, 227, 228, 229, 230, 231, 232, 233, 234, 235, 236, 237, 238, 239, 240, 241, 242, 243, 244, 245, 246, 247, 248, 249, 250, 251, 252, 253, 254, 255, 256, 257, 258, 259, 260, 261, 262, 263, 264, 265, 266, 267, 268, 123, 124, 125, 126, 127, 128, 129, 130, 131, 132, 133, 134, 135, 136, 137, 138, 139, 140, 141, 142, 143, 144, 145, 146, 147, 148, 149, 150, 151, 152, 153, 154, 155, 156, 157, 158, 159, 160, 161, 162, 163, 164, 165, 166, 167, 168, 169, 170, 171, 172, 173, 174, 175, 176, 177, 178, 179, 180, 181, 182, 183, 184, 185, 186, 187, 188, 189, 190, 191, 192, 193, 194, 195, 196, 197, 198, 199, 200, 201, 202, 203, 204, 205, 206, 207, 208, 209, 210, 211, 212, 213, 214, 215, 216, 217, 218, 219, 220, 221, 222, 223, 224, 225), (435, 434, 459, 485), (394, 393, 447, 448), (416, 415, 469, 472), (428, 427, 483, 481), (370, 369, 368, 367, 366, 365, 364, 363, 362, 361, 360, 359, 358, 357, 356, 355, 354, 353, 352, 351, 350, 349, 348, 347, 346, 345, 344, 343, 342, 390, 389, 388, 387, 386, 385, 384, 383, 382, 381, 380, 379, 378, 377, 376, 375, 374, 373, 372, 371), (334, 333, 617, 619), (396, 395, 443, 442), (444, 445, 442, 443, 448, 447, 446, 441, 439), (439, 441, 440), (393, 392, 446, 447), (400, 399, 439, 440), (399, 398, 444, 439), (391, 400, 440, 441), (392, 391, 441, 446), (398, 397, 445, 444), (395, 394, 448, 443), (397, 396, 442, 445), (484, 485, 816, 815), (461, 460, 791, 792), (471, 472, 803, 802), (425, 424, 476, 473), (412, 411, 460, 461), (409, 408, 453, 454), (424, 423, 474, 476), (410, 409, 454, 462), (421, 420, 475, 464), (413, 412, 461, 449), (408, 407, 455, 453), (438, 437, 477, 478), (422, 421, 464, 465), (404, 403, 452, 463), (433, 432, 479, 458), (406, 405, 456, 457), (419, 418, 466, 467), (411, 410, 462, 460), (429, 428, 481, 480), (415, 414, 468, 469), (405, 404, 463, 456), (430, 429, 480, 482), (414, 426, 470, 468), (407, 406, 457, 455), (427, 438, 478, 483), (401, 413, 449, 450), (418, 417, 471, 466), (402, 401, 450, 451), (437, 436, 484, 477), (417, 416, 472, 471), (436, 435, 485, 484), (426, 425, 473, 470), (432, 431, 486, 479), (423, 422, 465, 474), (431, 430, 482, 486), (420, 419, 467, 475), (403, 402, 451, 452), (434, 433, 458, 459), (530, 531, 534, 539, 541, 543, 545, 547, 549, 551, 553, 555, 557, 559, 562, 564, 566, 568, 570, 572, 574, 576, 578, 580, 582, 584, 586, 588, 590, 592, 594, 596, 598, 600, 602, 604, 608, 610, 612, 614, 616, 618, 621, 623, 625, 627, 629, 631, 632, 606, 607, 630, 628, 626, 624, 622, 620, 619, 617, 615, 613, 611, 609, 605, 603, 601, 599, 597, 595, 593, 591, 589, 587, 585, 583, 581, 579, 577, 575, 573, 571, 569, 567, 565, 563, 561, 560, 558, 556, 554, 552, 550, 548, 546, 544, 542, 540, 538, 537, 536, 535, 533, 532, 529, 526, 524, 522, 519, 517, 515, 513, 511, 509, 507, 504, 502, 500, 498, 496, 494, 492, 490, 489, 488, 487, 491, 493, 495, 497, 499, 501, 503, 505, 506, 508, 510, 512, 514, 516, 518, 520, 521, 523, 525, 527, 528), (335, 334, 619, 620), (236, 235, 553, 551), (322, 321, 591, 593), (273, 272, 494, 496), (269, 268, 488, 489), (204, 203, 621, 618), (281, 280, 511, 513), (302, 301, 552, 554), (264, 263, 497, 495), (242, 241, 541, 539), (312, 311, 571, 573), (216, 215, 594, 592), (226, 225, 574, 572), (336, 335, 620, 622), (255, 254, 514, 512), (323, 322, 593, 595), (296, 295, 540, 542), (203, 202, 623, 621), (282, 281, 513, 515), (235, 234, 555, 553), (215, 214, 596, 594), (274, 273, 496, 498), (313, 312, 573, 575), (303, 302, 554, 556), (225, 224, 576, 574), (337, 336, 622, 624), (263, 262, 499, 497), (254, 253, 516, 514), (324, 323, 595, 597), (202, 201, 625, 623), (214, 213, 598, 596), (241, 240, 543, 541), (338, 337, 624, 626), (283, 282, 515, 517), (234, 233, 557, 555), (304, 303, 556, 558), (325, 324, 597, 599), (297, 296, 542, 544), (314, 313, 575, 577), (201, 200, 627, 625), (253, 252, 518, 516), (213, 212, 600, 598), (275, 274, 498, 500), (224, 223, 578, 576), (339, 338, 626, 628), (200, 199, 629, 627), (284, 283, 517, 519), (326, 325, 599, 601), (262, 261, 501, 499), (252, 251, 520, 518), (233, 232, 559, 557), (315, 314, 577, 579), (340, 339, 628, 630), (251, 250, 521, 520), (305, 304, 558, 560), (285, 284, 519, 522), (212, 211, 602, 600), (223, 222, 580, 578), (199, 198, 631, 629), (250, 249, 523, 521), (327, 326, 601, 603), (341, 340, 630, 607), (286, 285, 522, 524), (306, 305, 560, 561), (316, 315, 579, 581), (249, 248, 525, 523), (232, 231, 562, 559), (211, 210, 604, 602), (276, 275, 500, 502), (240, 239, 545, 543), (222, 221, 582, 580), (287, 286, 524, 526), (328, 327, 603, 605), (198, 197, 632, 631), (248, 247, 527, 525), (307, 306, 561, 563), (261, 260, 503, 501), (247, 246, 528, 527), (196, 341, 607, 606), (298, 297, 544, 546), (268, 267, 487, 488), (288, 287, 526, 529), (231, 230, 564, 562), (317, 316, 581, 583), (197, 196, 606, 632), (246, 245, 530, 528), (210, 209, 608, 604), (277, 276, 502, 504), (245, 244, 531, 530), (260, 259, 505, 503), (289, 288, 529, 532), (329, 328, 605, 609), (270, 269, 489, 490), (221, 220, 584, 582), (308, 307, 563, 565), (290, 289, 532, 533), (230, 229, 566, 564), (209, 208, 610, 608), (267, 266, 491, 487), (244, 243, 534, 531), (259, 258, 506, 505), (318, 317, 583, 585), (291, 290, 533, 535), (278, 277, 504, 507), (292, 291, 535, 536), (330, 329, 609, 611), (239, 238, 547, 545), (220, 219, 586, 584), (293, 292, 536, 537), (309, 308, 565, 567), (208, 207, 612, 610), (299, 298, 546, 548), (271, 270, 490, 492), (229, 228, 568, 566), (331, 330, 611, 613), (294, 293, 537, 538), (266, 265, 493, 491), (258, 257, 508, 506), (319, 318, 585, 587), (207, 206, 614, 612), (279, 278, 507, 509), (238, 237, 549, 547), (243, 242, 539, 534), (332, 331, 613, 615), (300, 299, 548, 550), (219, 218, 588, 586), (310, 309, 567, 569), (272, 271, 492, 494), (228, 227, 570, 568), (320, 319, 587, 589), (295, 294, 538, 540), (257, 256, 510, 508), (218, 217, 590, 588), (265, 264, 495, 493), (206, 205, 616, 614), (280, 279, 509, 511), (333, 332, 615, 617), (237, 236, 551, 549), (311, 310, 569, 571), (301, 300, 550, 552), (321, 320, 589, 591), (227, 226, 572, 570), (205, 204, 618, 616), (256, 255, 512, 510), (217, 216, 592, 590), (683, 682, 681, 680, 678, 677, 674, 672, 669, 666, 664, 662, 660, 657, 655, 653, 651, 649, 647, 645, 643, 641, 639, 637, 636, 634, 633, 635, 638, 640, 642, 644, 646, 648, 650, 652, 654, 656, 658, 659, 661, 663, 665, 667, 668, 670, 671, 673, 675, 676, 679, 685, 687, 689, 691, 693, 695, 697, 699, 701, 703, 705, 708, 710, 712, 714, 716, 718, 720, 722, 724, 726, 728, 730, 732, 734, 736, 738, 740, 742, 744, 746, 748, 750, 753, 755, 757, 759, 761, 763, 765, 767, 770, 772, 774, 776, 777, 778, 779, 775, 773, 771, 769, 768, 766, 764, 762, 760, 758, 756, 754, 752, 751, 749, 747, 745, 743, 741, 739, 737, 735, 733, 731, 729, 727, 725, 723, 721, 719, 717, 715, 713, 711, 709, 707, 706, 704, 702, 700, 698, 696, 694, 692, 690, 688, 686, 684), (174, 173, 733, 735), (81, 80, 718, 716), (100, 99, 675, 673), (72, 71, 736, 734), (123, 122, 634, 636), (185, 184, 754, 756), (99, 98, 676, 675), (131, 130, 649, 651), (95, 94, 689, 687), (62, 61, 757, 755), (142, 141, 674, 677), (89, 88, 701, 699), (175, 174, 735, 737), (157, 156, 700, 702), (113, 112, 652, 650), (166, 165, 717, 719), (143, 142, 677, 678), (71, 70, 738, 736), (151, 150, 688, 690), (80, 79, 720, 718), (186, 185, 756, 758), (98, 97, 679, 676), (132, 131, 651, 653), (144, 143, 678, 680), (88, 87, 703, 701), (176, 175, 737, 739), (61, 60, 759, 757), (158, 157, 702, 704), (167, 166, 719, 721), (145, 144, 680, 681), (112, 111, 654, 652), (79, 78, 722, 720), (70, 69, 740, 738), (187, 186, 758, 760), (146, 145, 681, 682), (133, 132, 653, 655), (177, 176, 739, 741), (94, 93, 691, 689), (60, 59, 761, 759), (147, 146, 682, 683), (87, 86, 705, 703), (122, 121, 633, 634), (148, 147, 683, 684), (159, 158, 704, 706), (69, 68, 742, 740), (111, 110, 656, 654), (152, 151, 690, 692), (168, 167, 721, 723), (121, 120, 635, 633), (188, 187, 760, 762), (178, 177, 741, 743), (124, 123, 636, 637), (78, 77, 724, 722), (120, 119, 638, 635), (160, 159, 706, 707), (134, 133, 655, 657), (125, 124, 637, 639), (59, 58, 763, 761), (86, 85, 708, 705), (68, 67, 744, 742), (110, 109, 658, 656), (169, 168, 723, 725), (179, 178, 743, 745), (119, 118, 640, 638), (189, 188, 762, 764), (77, 76, 726, 724), (126, 125, 639, 641), (58, 57, 765, 763), (161, 160, 707, 709), (109, 108, 659, 658), (190, 189, 764, 766), (67, 66, 746, 744), (135, 134, 657, 660), (170, 169, 725, 727), (118, 117, 642, 640), (57, 56, 767, 765), (85, 84, 710, 708), (180, 179, 745, 747), (127, 126, 641, 643), (191, 190, 766, 768), (108, 107, 661, 659), (93, 92, 693, 691), (97, 96, 685, 679), (136, 135, 660, 662), (76, 75, 728, 726), (192, 191, 768, 769), (107, 106, 663, 661), (56, 55, 770, 767), (162, 161, 709, 711), (66, 65, 748, 746), (117, 116, 644, 642), (193, 192, 769, 771), (84, 83, 712, 710), (181, 180, 747, 749), (153, 152, 692, 694), (128, 127, 643, 645), (171, 170, 727, 729), (55, 54, 772, 770), (137, 136, 662, 664), (194, 193, 771, 773), (106, 105, 665, 663), (54, 53, 774, 772), (149, 148, 684, 686), (138, 137, 664, 666), (92, 91, 695, 693), (116, 115, 646, 644), (75, 74, 730, 728), (195, 194, 773, 775), (163, 162, 711, 713), (65, 64, 750, 748), (105, 104, 667, 665), (182, 181, 749, 751), (154, 153, 694, 696), (53, 52, 776, 774), (96, 95, 687, 685), (83, 82, 714, 712), (129, 128, 645, 647), (172, 171, 729, 731), (104, 103, 668, 667), (52, 51, 777, 776), (139, 138, 666, 669), (74, 73, 732, 730), (51, 50, 778, 777), (183, 182, 751, 752), (103, 102, 670, 668), (91, 90, 697, 695), (115, 114, 648, 646), (50, 49, 779, 778), (164, 163, 713, 715), (64, 63, 753, 750), (155, 154, 696, 698), (150, 149, 686, 688), (82, 81, 716, 714), (130, 129, 647, 649), (173, 172, 731, 733), (102, 101, 671, 670), (73, 72, 734, 732), (184, 183, 752, 754), (140, 139, 669, 672), (49, 195, 775, 779), (101, 100, 673, 671), (90, 89, 699, 697), (165, 164, 715, 717), (63, 62, 755, 753), (156, 155, 698, 700), (114, 113, 650, 648), (781, 780, 792, 791, 793, 785, 784, 786, 788, 787, 794, 783, 782), (800, 799, 801, 804, 807, 805, 796, 795, 806, 798, 797, 802, 803), (812, 814, 809, 808, 815, 816, 790, 789, 810, 817, 813, 811), (470, 473, 804, 801), (462, 454, 785, 793), (479, 486, 817, 810), (474, 465, 796, 805), (449, 461, 792, 780), (486, 482, 813, 817), (475, 467, 798, 806), (463, 452, 783, 794), (481, 483, 814, 812), (472, 469, 800, 803), (460, 462, 793, 791), (485, 459, 790, 816), (473, 476, 807, 804), (456, 463, 794, 787), (476, 474, 805, 807), (455, 457, 788, 786), (464, 475, 806, 795), (451, 450, 781, 782), (450, 449, 780, 781), (478, 477, 808, 809), (465, 464, 795, 796), (452, 451, 782, 783), (458, 479, 810, 789), (467, 466, 797, 798), (454, 453, 784, 785), (480, 481, 812, 811), (469, 468, 799, 800), (453, 455, 786, 784), (482, 480, 811, 813), (468, 470, 801, 799), (457, 456, 787, 788), (483, 478, 809, 814), (466, 471, 802, 797), (459, 458, 789, 790), (477, 484, 815, 808)])
me_path1276_006.polygons.foreach_set('material_index', [0, 0, 0, 0, 0, 0, 0, 0, 0, 0, 0, 0, 0, 0, 0, 0, 0, 0, 0, 0, 0, 0, 0, 0, 0, 0, 0, 0, 0, 0, 0, 0, 0, 0, 0, 0, 0, 0, 0, 0, 0, 0, 0, 0, 0, 0, 0, 0, 0, 0, 0, 0, 0, 0, 0, 0, 0, 0, 0, 0, 0, 0, 0, 0, 0, 0, 0, 0, 0, 0, 0, 0, 0, 0, 0, 0, 0, 0, 0, 0, 0, 0, 0, 0, 0, 0, 0, 0, 0, 0, 0, 0, 0, 0, 0, 0, 0, 0, 0, 0, 0, 0, 0, 0, 0, 0, 0, 0, 0, 0, 0, 0, 0, 0, 0, 0, 0, 0, 0, 0, 0, 0, 0, 0, 0, 0, 0, 0, 0, 0, 0, 0, 0, 0, 0, 0, 0, 0, 0, 0, 0, 0, 0, 0, 0, 0, 0, 0, 0, 0, 0, 0, 0, 0, 0, 0, 0, 0, 0, 0, 0, 0, 0, 0, 0, 0, 0, 0, 0, 0, 0, 0, 0, 0, 0, 0, 0, 2, 2, 2, 2, 4, 0, 2, 2, 2, 2, 2, 2, 2, 2, 2, 2, 2, 2, 2, 2, 2, 2, 2, 2, 2, 2, 2, 2, 2, 2, 2, 2, 2, 2, 2, 2, 2, 2, 2, 2, 2, 2, 2, 2, 2, 2, 2, 2, 2, 2, 2, 2, 2, 2, 2, 4, 0, 0, 0, 0, 0, 0, 0, 0, 0, 0, 0, 0, 0, 0, 0, 0, 0, 0, 0, 0, 0, 0, 0, 0, 0, 0, 0, 0, 0, 0, 0, 0, 0, 0, 0, 0, 0, 0, 0, 0, 0, 0, 0, 0, 0, 0, 0, 0, 0, 0, 0, 0, 0, 0, 0, 0, 0, 0, 0, 0, 0, 0, 0, 0, 0, 0, 0, 0, 0, 0, 0, 0, 0, 0, 0, 0, 0, 0, 0, 0, 0, 0, 0, 0, 0, 0, 0, 0, 0, 0, 0, 0, 0, 0, 0, 0, 0, 0, 0, 0, 0, 0, 0, 0, 0, 0, 0, 0, 0, 0, 0, 0, 0, 0, 0, 0, 0, 0, 0, 0, 0, 0, 0, 0, 0, 0, 0, 0, 0, 0, 0, 0, 0, 0, 0, 0, 0, 0, 0, 0, 0, 0, 0, 0, 0, 1, 0, 0, 0, 0, 0, 0, 0, 0, 0, 0, 0, 0, 0, 0, 0, 0, 0, 0, 0, 0, 0, 0, 0, 0, 0, 0, 0, 0, 0, 0, 0, 0, 0, 0, 0, 0, 0, 0, 0, 0, 0, 0, 0, 0, 0, 0, 0, 0, 0, 0, 0, 0, 0, 0, 0, 0, 0, 0, 0, 0, 0, 0, 0, 0, 0, 0, 0, 0, 0, 0, 0, 0, 0, 0, 0, 0, 0, 0, 0, 0, 0, 0, 0, 0, 0, 0, 0, 0, 0, 0, 0, 0, 0, 0, 0, 0, 0, 0, 0, 0, 0, 0, 0, 0, 0, 0, 0, 0, 0, 0, 0, 0, 0, 0, 0, 0, 0, 0, 0, 0, 0, 0, 0, 0, 0, 0, 0, 0, 0, 0, 0, 0, 0, 0, 0, 0, 0, 0, 0, 0, 0, 0, 0, 0, 0, 0, 1, 2, 2, 2, 2, 2, 2, 2, 2, 2, 2, 2, 2, 2, 2, 2, 2, 2, 2, 2, 2, 2, 2, 2, 2, 2, 2, 2, 2, 2, 2, 2, 2, 2, 2, 2, 2, 2])
_k = set([(0, 1), (0, 122), (1, 2), (2, 3), (3, 4), (4, 5), (5, 6), (6, 7), (7, 8), (8, 9), (9, 10), (10, 11), (11, 12), (12, 13), (13, 14), (14, 15), (15, 16), (16, 17), (17, 18), (18, 19), (19, 20), (20, 21), (21, 22), (22, 23), (23, 24), (24, 25), (25, 26), (26, 27), (27, 28), (28, 29), (29, 30), (30, 31), (31, 32), (32, 33), (33, 34), (34, 35), (35, 36), (36, 37), (37, 38), (38, 39), (39, 40), (40, 41), (41, 42), (42, 43), (43, 44), (44, 45), (45, 46), (46, 47), (47, 48), (48, 49), (49, 50), (49, 195), (50, 51), (51, 52), (52, 53), (53, 54), (54, 55), (55, 56), (56, 57), (57, 58), (58, 59), (59, 60), (60, 61), (61, 62), (62, 63), (63, 64), (64, 65), (65, 66), (66, 67), (67, 68), (68, 69), (69, 70), (70, 71), (71, 72), (72, 73), (73, 74), (74, 75), (75, 76), (76, 77), (77, 78), (78, 79), (79, 80), (80, 81), (81, 82), (82, 83), (83, 84), (84, 85), (85, 86), (86, 87), (87, 88), (88, 89), (89, 90), (90, 91), (91, 92), (92, 93), (93, 94), (94, 95), (95, 96), (96, 97), (97, 98), (98, 99), (99, 100), (100, 101), (101, 102), (102, 103), (103, 104), (104, 105), (105, 106), (106, 107), (107, 108), (108, 109), (109, 110), (110, 111), (111, 112), (112, 113), (113, 114), (114, 115), (115, 116), (116, 117), (117, 118), (118, 119), (119, 120), (120, 121), (121, 122), (122, 123), (123, 124), (123, 268), (124, 125), (125, 126), (126, 127), (127, 128), (128, 129), (129, 130), (130, 131), (131, 132), (132, 133), (133, 134), (134, 135), (135, 136), (136, 137), (137, 138), (138, 139), (139, 140), (140, 141), (141, 142), (142, 143), (143, 144), (144, 145), (145, 146), (146, 147), (147, 148), (148, 149), (149, 150), (150, 151), (151, 152), (152, 153), (153, 154), (154, 155), (155, 156), (156, 157), (157, 158), (158, 159), (159, 160), (160, 161), (161, 162), (162, 163), (163, 164), (164, 165), (165, 166), (166, 167), (167, 168), (168, 169), (169, 170), (170, 171), (171, 172), (172, 173), (173, 174), (174, 175), (175, 176), (176, 177), (177, 178), (178, 179), (179, 180), (180, 181), (181, 182), (182, 183), (183, 184), (184, 185), (185, 186), (186, 187), (187, 188), (188, 189), (189, 190), (190, 191), (191, 192), (192, 193), (193, 194), (194, 195), (195, 196), (196, 197), (197, 198), (198, 199), (199, 200), (200, 201), (201, 202), (202, 203), (203, 204), (204, 205), (205, 206), (206, 207), (207, 208), (208, 209), (209, 210), (210, 211), (211, 212), (212, 213), (213, 214), (214, 215), (215, 216), (216, 217), (217, 218), (218, 219), (219, 220), (220, 221), (221, 222), (222, 223), (223, 224), (224, 225), (225, 226), (226, 227), (227, 228), (228, 229), (229, 230), (230, 231), (231, 232), (232, 233), (233, 234), (234, 235), (235, 236), (236, 237), (237, 238), (238, 239), (239, 240), (240, 241), (241, 242), (242, 243), (243, 244), (244, 245), (245, 246), (246, 247), (247, 248), (248, 249), (249, 250), (250, 251), (251, 252), (252, 253), (253, 254), (254, 255), (255, 256), (256, 257), (257, 258), (258, 259), (259, 260), (260, 261), (261, 262), (262, 263), (263, 264), (264, 265), (265, 266), (266, 267), (267, 268), (487, 488), (487, 491), (491, 493), (493, 495), (495, 497), (497, 499), (499, 501), (501, 503), (503, 505), (505, 506), (506, 508), (508, 510), (510, 512), (512, 514), (514, 516), (516, 518), (518, 520), (520, 521), (521, 523), (523, 525), (525, 527), (527, 528), (528, 530), (530, 531), (531, 534), (534, 539), (539, 541), (541, 543), (543, 545), (545, 547), (547, 549), (549, 551), (551, 553), (553, 555), (555, 557), (557, 559), (559, 562), (562, 564), (564, 566), (566, 568), (568, 570), (570, 572), (572, 574), (574, 576), (576, 578), (578, 580), (580, 582), (582, 584), (584, 586), (586, 588), (588, 590), (590, 592), (592, 594), (594, 596), (596, 598), (598, 600), (600, 602), (602, 604), (604, 608), (606, 632), (608, 610), (610, 612), (612, 614), (614, 616), (616, 618), (618, 621), (621, 623), (623, 625), (625, 627), (627, 629), (629, 631), (631, 632), (633, 634), (633, 635), (634, 636), (635, 638), (636, 637), (637, 639), (638, 640), (639, 641), (640, 642), (641, 643), (642, 644), (643, 645), (644, 646), (645, 647), (646, 648), (647, 649), (648, 650), (649, 651), (650, 652), (651, 653), (652, 654), (653, 655), (654, 656), (655, 657), (656, 658), (657, 660), (658, 659), (659, 661), (660, 662), (661, 663), (662, 664), (663, 665), (664, 666), (665, 667), (666, 669), (667, 668), (668, 670), (669, 672), (670, 671), (671, 673), (672, 674), (673, 675), (674, 677), (675, 676), (676, 679), (677, 678), (678, 680), (679, 685), (680, 681), (681, 682), (682, 683), (683, 684), (684, 686), (685, 687), (686, 688), (687, 689), (688, 690), (689, 691), (690, 692), (691, 693), (692, 694), (693, 695), (694, 696), (695, 697), (696, 698), (697, 699), (698, 700), (699, 701), (700, 702), (701, 703), (702, 704), (703, 705), (704, 706), (705, 708), (706, 707), (707, 709), (708, 710), (709, 711), (710, 712), (711, 713), (712, 714), (713, 715), (714, 716), (715, 717), (716, 718), (717, 719), (718, 720), (719, 721), (720, 722), (721, 723), (722, 724), (723, 725), (724, 726), (725, 727), (726, 728), (727, 729), (728, 730), (729, 731), (730, 732), (731, 733), (732, 734), (733, 735), (734, 736), (735, 737), (736, 738), (737, 739), (738, 740), (739, 741), (740, 742), (741, 743), (742, 744), (743, 745), (744, 746), (745, 747), (746, 748), (747, 749), (748, 750), (749, 751), (750, 753), (751, 752), (752, 754), (753, 755), (754, 756), (755, 757), (756, 758), (757, 759), (758, 760), (759, 761), (760, 762), (761, 763), (762, 764), (763, 765), (764, 766), (765, 767), (766, 768), (767, 770), (768, 769), (769, 771), (770, 772), (771, 773), (772, 774), (773, 775), (774, 776), (775, 779), (776, 777), (777, 778), (778, 779)])
me_path1276_006.attributes.new('sharp_edge', 'BOOLEAN', 'EDGE').data.foreach_set('value', [ (min(e.vertices), max(e.vertices)) in _k for e in me_path1276_006.edges])
_uv = me_path1276_006.uv_layers.new(name='UVMap')
_uv.uv.foreach_set('vector', [0.0, 0.0, 0.0, 0.0, 0.0, 0.0, 0.0, 0.0, 0.0, 0.0, 0.0, 0.0, 0.0, 0.0, 0.0, 0.0, 0.0, 0.0, 0.0, 0.0, 0.0, 0.0, 0.0, 0.0, 0.0, 0.0, 0.0, 0.0, 0.0, 0.0, 0.0, 0.0, 0.0, 0.0, 0.0, 0.0, 0.0, 0.0, 0.0, 0.0, 0.0, 0.0, 0.0, 0.0, 0.0, 0.0, 0.0, 0.0, 0.0, 0.0, 0.0, 0.0, 0.0, 0.0, 0.0, 0.0, 0.0, 0.0, 0.0, 0.0, 0.0, 0.0, 0.0, 0.0, 0.0, 0.0, 0.0, 0.0, 0.0, 0.0, 0.0, 0.0, 0.0, 0.0, 0.0, 0.0, 0.0, 0.0, 0.0, 0.0, 0.0, 0.0, 0.0, 0.0, 0.0, 0.0, 0.0, 0.0, 0.0, 0.0, 0.0, 0.0, 0.0, 0.0, 0.0, 0.0, 0.0, 0.0, 0.0, 0.0, 0.0, 0.0, 0.0, 0.0, 0.0, 0.0, 0.0, 0.0, 0.0, 0.0, 0.0, 0.0, 0.0, 0.0, 0.0, 0.0, 0.0, 0.0, 0.0, 0.0, 0.0, 0.0, 0.0, 0.0, 0.0, 0.0, 0.0, 0.0, 0.0, 0.0, 0.0, 0.0, 0.0, 0.0, 0.0, 0.0, 0.0, 0.0, 0.0, 0.0, 0.0, 0.0, 0.0, 0.0, 0.0, 0.0, 0.0, 0.0, 0.0, 0.0, 0.0, 0.0, 0.0, 0.0, 0.0, 0.0, 0.0, 0.0, 0.0, 0.0, 0.0, 0.0, 0.0, 0.0, 0.0, 0.0, 0.0, 0.0, 0.0, 0.0, 0.0, 0.0, 0.0, 0.0, 0.0, 0.0, 0.0, 0.0, 0.0, 0.0, 0.0, 0.0, 0.0, 0.0, 0.0, 0.0, 0.0, 0.0, 0.0, 0.0, 0.0, 0.0, 0.0, 0.0, 0.0, 0.0, 0.0, 0.0, 0.0, 0.0, 0.0, 0.0, 0.0, 0.0, 0.0, 0.0, 0.0, 0.0, 0.0, 0.0, 0.0, 0.0, 0.0, 0.0, 0.0, 0.0, 0.0, 0.0, 0.0, 0.0, 0.0, 0.0, 0.0, 0.0, 0.0, 0.0, 0.0, 0.0, 0.0, 0.0, 0.0, 0.0, 0.0, 0.0, 0.0, 0.0, 0.0, 0.0, 0.0, 0.0, 0.0, 0.0, 0.0, 0.0, 0.0, 0.0, 0.0, 0.0, 0.0, 0.0, 0.0, 0.0, 0.0, 0.0, 0.0, 0.0, 0.0, 0.0, 0.0, 0.0, 0.0, 0.0, 0.0, 0.0, 0.0, 0.0, 0.0, 0.0, 0.0, 0.0, 0.0, 0.0, 0.0, 0.0, 0.0, 0.0, 0.0, 0.0, 0.0, 0.0, 0.0, 0.0, 0.0, 0.0, 0.0, 0.0, 0.0, 0.0, 0.0, 0.0, 0.0, 0.0, 0.0, 0.0, 0.0, 0.0, 0.0, 0.0, 0.0, 0.0, 0.0, 0.0, 0.0, 0.0, 0.0, 0.0, 0.0, 0.0, 0.0, 0.0, 0.0, 0.0, 0.0, 0.0, 0.0, 0.0, 0.0, 0.0, 0.0, 0.0, 0.0, 0.0, 0.0, 0.0, 0.0, 0.0, 0.0, 0.0, 0.0, 0.0, 0.0, 0.0, 0.0, 0.0, 0.0, 0.0, 0.0, 0.0, 0.0, 0.0, 0.0, 0.0, 0.0, 0.0, 0.0, 0.0, 0.0, 0.0, 0.0, 0.0, 0.0, 0.0, 0.0, 0.0, 0.0, 0.0, 0.0, 0.0, 0.0, 0.0, 0.0, 0.0, 0.0, 0.0, 0.0, 0.0, 0.0, 0.0, 0.0, 0.0, 0.0, 0.0, 0.0, 0.0, 0.0, 0.0, 0.0, 0.0, 0.0, 0.0, 0.0, 0.0, 0.0, 0.0, 0.0, 0.0, 0.0, 0.0, 0.0, 0.0, 0.0, 0.0, 0.0, 0.0, 0.0, 0.0, 0.0, 0.0, 0.0, 0.0, 0.0, 0.0, 0.0, 0.0, 0.0, 0.0, 0.0, 0.0, 0.0, 0.0, 0.0, 0.0, 0.0, 0.0, 0.0, 0.0, 0.0, 0.0, 0.0, 0.0, 0.0, 0.0, 0.0, 0.0, 0.0, 0.0, 0.0, 0.0, 0.0, 0.0, 0.0, 0.0, 0.0, 0.0, 0.0, 0.0, 0.0, 0.0, 0.0, 0.0, 0.0, 0.0, 0.0, 0.0, 0.0, 0.0, 0.0, 0.0, 0.0, 0.0, 0.0, 0.0, 0.0, 0.0, 0.0, 0.0, 0.0, 0.0, 0.0, 0.0, 0.0, 0.0, 0.0, 0.0, 0.0, 0.0, 0.0, 0.0, 0.0, 0.0, 0.0, 0.0, 0.0, 0.0, 0.0, 0.0, 0.0, 0.0, 0.0, 0.0, 0.0, 0.0, 0.0, 0.0, 0.0, 0.0, 0.0, 0.0, 0.0, 0.0, 0.0, 0.0, 0.0, 0.0, 0.0, 0.0, 0.0, 0.0, 0.0, 0.0, 0.0, 0.0, 0.0, 0.0, 0.0, 0.0, 0.0, 0.0, 0.0, 0.0, 0.0, 0.0, 0.0, 0.0, 0.0, 0.0, 0.0, 0.0, 0.0, 0.0, 0.0, 0.0, 0.0, 0.0, 0.0, 0.0, 0.0, 0.0, 0.0, 0.0, 0.0, 0.0, 0.0, 0.0, 0.0, 0.0, 0.0, 0.0, 0.0, 0.0, 0.0, 0.0, 0.0, 0.0, 0.0, 0.0, 0.0, 0.0, 0.0, 0.0, 0.0, 0.0, 0.0, 0.0, 0.0, 0.0, 0.0, 0.0, 0.0, 0.0, 0.0, 0.0, 0.0, 0.0, 0.0, 0.0, 0.0, 0.0, 0.0, 0.0, 0.0, 0.0, 0.0, 0.0, 0.0, 0.0, 0.0, 0.0, 0.0, 0.0, 0.0, 0.0, 0.0, 0.0, 0.0, 0.0, 0.0, 0.0, 0.0, 0.0, 0.0, 0.0, 0.0, 0.0, 0.0, 0.0, 0.0, 0.0, 0.0, 0.0, 0.0, 0.0, 0.0, 0.0, 0.0, 0.0, 0.0, 0.0, 0.0, 0.0, 0.0, 0.0, 0.0, 0.0, 0.0, 0.0, 0.0, 0.0, 0.0, 0.0, 0.0, 0.0, 0.0, 0.0, 0.0, 0.0, 0.0, 0.0, 0.0, 0.0, 0.0, 0.0, 0.0, 0.0, 0.0, 0.0, 0.0, 0.0, 0.0, 0.0, 0.0, 0.0, 0.0, 0.0, 0.0, 0.0, 0.0, 0.0, 0.0, 0.0, 0.0, 0.0, 0.0, 0.0, 0.0, 0.0, 0.0, 0.0, 0.0, 0.0, 0.0, 0.0, 0.0, 0.0, 0.0, 0.0, 0.0, 0.0, 0.0, 0.0, 0.0, 0.0, 0.0, 0.0, 0.0, 0.0, 0.0, 0.0, 0.0, 0.0, 0.0, 0.0, 0.0, 0.0, 0.0, 0.0, 0.0, 0.0, 0.0, 0.0, 0.0, 0.0, 0.0, 0.0, 0.0, 0.0, 0.0, 0.0, 0.0, 0.0, 0.0, 0.0, 0.0, 0.0, 0.0, 0.0, 0.0, 0.0, 0.0, 0.0, 0.0, 0.0, 0.0, 0.0, 0.0, 0.0, 0.0, 0.0, 0.0, 0.0, 0.0, 0.0, 0.0, 0.0, 0.0, 0.0, 0.0, 0.0, 0.0, 0.0, 0.0, 0.0, 0.0, 0.0, 0.0, 0.0, 0.0, 0.0, 0.0, 0.0, 0.0, 0.0, 0.0, 0.0, 0.0, 0.0, 0.0, 0.0, 0.0, 0.0, 0.0, 0.0, 0.0, 0.0, 0.0, 0.0, 0.0, 0.0, 0.0, 0.0, 0.0, 0.0, 0.0, 0.0, 0.0, 0.0, 0.0, 0.0, 0.0, 0.0, 0.0, 0.0, 0.0, 0.0, 0.0, 0.0, 0.0, 0.0, 0.0, 0.0, 0.0, 0.0, 0.0, 0.0, 0.0, 0.0, 0.0, 0.0, 0.0, 0.0, 0.0, 0.0, 0.0, 0.0, 0.0, 0.0, 0.0, 0.0, 0.0, 0.0, 0.0, 0.0, 0.0, 0.0, 0.0, 0.0, 0.0, 0.0, 0.0, 0.0, 0.0, 0.0, 0.0, 0.0, 0.0, 0.0, 0.0, 0.0, 0.0, 0.0, 0.0, 0.0, 0.0, 0.0, 0.0, 0.0, 0.0, 0.0, 0.0, 0.0, 0.0, 0.0, 0.0, 0.0, 0.0, 0.0, 0.0, 0.0, 0.0, 0.0, 0.0, 0.0, 0.0, 0.0, 0.0, 0.0, 0.0, 0.0, 0.0, 0.0, 0.0, 0.0, 0.0, 0.0, 0.0, 0.0, 0.0, 0.0, 0.0, 0.0, 0.0, 0.0, 0.0, 0.0, 0.0, 0.0, 0.0, 0.0, 0.0, 0.0, 0.0, 0.0, 0.0, 0.0, 0.0, 0.0, 0.0, 0.0, 0.0, 0.0, 0.0, 0.0, 0.0, 0.0, 0.0, 0.0, 0.0, 0.0, 0.0, 0.0, 0.0, 0.0, 0.0, 0.0, 0.0, 0.0, 0.0, 0.0, 0.0, 0.0, 0.0, 0.0, 0.0, 0.0, 0.0, 0.0, 0.0, 0.0, 0.0, 0.0, 0.0, 0.0, 0.0, 0.0, 0.0, 0.0, 0.0, 0.0, 0.0, 0.0, 0.0, 0.0, 0.0, 0.0, 0.0, 0.0, 0.0, 0.0, 0.0, 0.0, 0.0, 0.0, 0.0, 0.0, 0.0, 0.0, 0.0, 0.0, 0.0, 0.0, 0.0, 0.0, 0.0, 0.0, 0.0, 0.0, 0.0, 0.0, 0.0, 0.0, 0.0, 0.0, 0.0, 0.0, 0.0, 0.0, 0.0, 0.0, 0.0, 0.0, 0.0, 0.0, 0.0, 0.0, 0.0, 0.0, 0.0, 0.0, 0.0, 0.0, 0.0, 0.0, 0.0, 0.0, 0.0, 0.0, 0.0, 0.0, 0.0, 0.0, 0.0, 0.0, 0.0, 0.0, 0.0, 0.0, 0.0, 0.0, 0.0, 0.0, 0.0, 0.0, 0.0, 0.0, 0.0, 0.0, 0.0, 0.0, 0.0, 0.0, 0.0, 0.0, 0.0, 0.0, 0.0, 0.0, 0.0, 0.0, 0.0, 0.0, 0.0, 0.0, 0.0, 0.0, 0.0, 0.0, 0.0, 0.0, 0.0, 0.0, 0.0, 0.0, 0.0, 0.0, 0.0, 0.0, 0.0, 0.0, 0.0, 0.0, 0.0, 0.0, 0.0, 0.0, 0.0, 0.0, 0.0, 0.0, 0.0, 0.0, 0.0, 0.0, 0.0, 0.0, 0.0, 0.0, 0.0, 0.0, 0.0, 0.0, 0.0, 0.0, 0.0, 0.0, 0.0, 0.0, 0.0, 0.0, 0.0, 0.0, 0.0, 0.0, 0.0, 0.0, 0.0, 0.0, 0.0, 0.0, 0.0, 0.0, 0.0, 0.0, 0.0, 0.0, 0.0, 0.0, 0.0, 0.0, 0.0, 0.0, 0.0, 0.0, 0.0, 0.0, 0.0, 0.0, 0.0, 0.0, 0.0, 0.0, 0.0, 0.0, 0.0, 0.0, 0.0, 0.0, 0.0, 0.0, 0.0, 0.0, 0.0, 0.0, 0.0, 0.0, 0.0, 0.0, 0.0, 0.0, 0.0, 0.0, 0.0, 0.0, 0.0, 0.0, 0.0, 0.0, 0.0, 0.0, 0.0, 0.0, 0.0, 0.0, 0.0, 0.0, 0.0, 0.0, 0.0, 0.0, 0.0, 0.0, 0.0, 0.0, 0.0, 0.0, 0.0, 0.0, 0.0, 0.0, 0.0, 0.0, 0.0, 0.0, 0.0, 0.0, 0.0, 0.0, 0.0, 0.0, 0.0, 0.0, 0.0, 0.0, 0.0, 0.0, 0.0, 0.0, 0.0, 0.0, 0.0, 0.0, 0.0, 0.0, 0.0, 0.0, 0.0, 0.0, 0.0, 0.0, 0.0, 0.0, 0.0, 0.0, 0.0, 0.0, 0.0, 0.0, 0.0, 0.0, 0.0, 0.0, 0.0, 0.0, 0.0, 0.0, 0.0, 0.0, 0.0, 0.0, 0.0, 0.0, 0.0, 0.0, 0.0, 0.0, 0.0, 0.0, 0.0, 0.0, 0.0, 0.0, 0.0, 0.0, 0.0, 0.0, 0.0, 0.0, 0.0, 0.0, 0.0, 0.0, 0.0, 0.0, 0.0, 0.0, 0.0, 0.0, 0.0, 0.0, 0.0, 0.0, 0.0, 0.0, 0.0, 0.0, 0.0, 0.0, 0.0, 0.0, 0.0, 0.0, 0.0, 0.0, 0.0, 0.0, 0.0, 0.0, 0.0, 0.0, 0.0, 0.0, 0.0, 0.0, 0.0, 0.0, 0.0, 0.0, 0.0, 0.0, 0.0, 0.0, 0.0, 0.0, 0.0, 0.0, 0.0, 0.0, 0.0, 0.0, 0.0, 0.0, 0.0, 0.0, 0.0, 0.0, 0.0, 0.0, 0.0, 0.0, 0.0, 0.0, 0.0, 0.0, 0.0, 0.0, 0.0, 0.0, 0.0, 0.0, 0.0, 0.0, 0.0, 0.0, 0.0, 0.0, 0.0, 0.0, 0.0, 0.0, 0.0, 0.0, 0.0, 0.0, 0.0, 0.0, 0.0, 0.0, 0.0, 0.0, 0.0, 0.0, 0.0, 0.0, 0.0, 0.0, 0.0, 0.0, 0.0, 0.0, 0.0, 0.0, 0.0, 0.0, 0.0, 0.0, 0.0, 0.0, 0.0, 0.0, 0.0, 0.0, 0.0, 0.0, 0.0, 0.0, 0.0, 0.0, 0.0, 0.0, 0.0, 0.0, 0.0, 0.0, 0.0, 0.0, 0.0, 0.0, 0.0, 0.0, 0.0, 0.0, 0.0, 0.0, 0.0, 0.0, 0.0, 0.0, 0.0, 0.0, 0.0, 0.0, 0.0, 0.0, 0.0, 0.0, 0.0, 0.0, 0.0, 0.0, 0.0, 0.0, 0.0, 0.0, 0.0, 0.0, 0.0, 0.0, 0.0, 0.0, 0.0, 0.0, 0.0, 0.0, 0.0, 0.0, 0.0, 0.0, 0.0, 0.0, 0.0, 0.0, 0.0, 0.0, 0.0, 0.0, 0.0, 0.0, 0.0, 0.0, 0.0, 0.0, 0.0, 0.0, 0.0, 0.0, 0.0, 0.0, 0.0, 0.0, 0.0, 0.0, 0.0, 0.0, 0.0, 0.0, 0.0, 0.0, 0.0, 0.0, 0.0, 0.0, 0.0, 0.0, 0.0, 0.0, 0.0, 0.0, 0.0, 0.0, 0.0, 0.0, 0.0, 0.0, 0.0, 0.0, 0.0, 0.0, 0.0, 0.0, 0.0, 0.0, 0.0, 0.0, 0.0, 0.0, 0.0, 0.0, 0.0, 0.0, 0.0, 0.0, 0.0, 0.0, 0.0, 0.0, 0.0, 0.0, 0.0, 0.0, 0.0, 0.0, 0.0, 0.0, 0.0, 0.0, 0.0, 0.0, 0.0, 0.0, 0.0, 0.0, 0.0, 0.0, 0.0, 0.0, 0.0, 0.0, 0.0, 0.0, 0.0, 0.0, 0.0, 0.0, 0.0, 0.0, 0.0, 0.0, 0.0, 0.0, 0.0, 0.0, 0.0, 0.0, 0.0, 0.0, 0.0, 0.0, 0.0, 0.0, 0.0, 0.0, 0.0, 0.0, 0.0, 0.0, 0.0, 0.0, 0.0, 0.0, 0.0, 0.0, 0.0, 0.0, 0.0, 0.0, 0.0, 0.0, 0.0, 0.0, 0.0, 0.0, 0.0, 0.0, 0.0, 0.0, 0.0, 0.0, 0.0, 0.0, 0.0, 0.0, 0.0, 0.0, 0.0, 0.0, 0.0, 0.0, 0.0, 0.0, 0.0, 0.0, 0.0, 0.0, 0.0, 0.0, 0.0, 0.0, 0.0, 0.0, 0.0, 0.0, 0.0, 0.0, 0.0, 0.0, 0.0, 0.0, 0.0, 0.0, 0.0, 0.0, 0.0, 0.0, 0.0, 0.0, 0.0, 0.0, 0.0, 0.0, 0.0, 0.0, 0.0, 0.0, 0.0, 0.0, 0.0, 0.0, 0.0, 0.0, 0.0, 0.0, 0.0, 0.0, 0.0, 0.0, 0.0, 0.0, 0.0, 0.0, 0.0, 0.0, 0.0, 0.0, 0.0, 0.0, 0.0, 0.0, 0.0, 0.0, 0.0, 0.0, 0.0, 0.0, 0.0, 0.0, 0.0, 0.0, 0.0, 0.0, 0.0, 0.0, 0.0, 0.0, 0.0, 0.0, 0.0, 0.0, 0.0, 0.0, 0.0, 0.0, 0.0, 0.0, 0.0, 0.0, 0.0, 0.0, 0.0, 0.0, 0.0, 0.0, 0.0, 0.0, 0.0, 0.0, 0.0, 0.0, 0.0, 0.0, 0.0, 0.0, 0.0, 0.0, 0.0, 0.0, 0.0, 0.0, 0.0, 0.0, 0.0, 0.0, 0.0, 0.0, 0.0, 0.0, 0.0, 0.0, 0.0, 0.0, 0.0, 0.0, 0.0, 0.0, 0.0, 0.0, 0.0, 0.0, 0.0, 0.0, 0.0, 0.0, 0.0, 0.0, 0.0, 0.0, 0.0, 0.0, 0.0, 0.0, 0.0, 0.0, 0.0, 0.0, 0.0, 0.0, 0.0, 0.0, 0.0, 0.0, 0.0, 0.0, 0.0, 0.0, 0.0, 0.0, 0.0, 0.0, 0.0, 0.0, 0.0, 0.0, 0.0, 0.0, 0.0, 0.0, 0.0, 0.0, 0.0, 0.0, 0.0, 0.0, 0.0, 0.0, 0.0, 0.0, 0.0, 0.0, 0.0, 0.0, 0.0, 0.0, 0.0, 0.0, 0.0, 0.0, 0.0, 0.0, 0.0, 0.0, 0.0, 0.0, 0.0, 0.0, 0.0, 0.0, 0.0, 0.0, 0.0, 0.0, 0.0, 0.0, 0.0, 0.0, 0.0, 0.0, 0.0, 0.0, 0.0, 0.0, 0.0, 0.0, 0.0, 0.0, 0.0, 0.0, 0.0, 0.0, 0.0, 0.0, 0.0, 0.0, 0.0, 0.0, 0.0, 0.0, 0.0, 0.0, 0.0, 0.0, 0.0, 0.0, 0.0, 0.0, 0.0, 0.0, 0.0, 0.0, 0.0, 0.0, 0.0, 0.0, 0.0, 0.0, 0.0, 0.0, 0.0, 0.0, 0.0, 0.0, 0.0, 0.0, 0.0, 0.0, 0.0, 0.0, 0.0, 0.0, 0.0, 0.0, 0.0, 0.0, 0.0, 0.0, 0.0, 0.0, 0.0, 0.0, 0.0, 0.0, 0.0, 0.0, 0.0, 0.0, 0.0, 0.0, 0.0, 0.0, 0.0, 0.0, 0.0, 0.0, 0.0, 0.0, 0.0, 0.0, 0.0, 0.0, 0.0, 0.0, 0.0, 0.0, 0.0, 0.0, 0.0, 0.0, 0.0, 0.0, 0.0, 0.0, 0.0, 0.0, 0.0, 0.0, 0.0, 0.0, 0.0, 0.0, 0.0, 0.0, 0.0, 0.0, 0.0, 0.0, 0.0, 0.0, 0.0, 0.0, 0.0, 0.0, 0.0, 0.0, 0.0, 0.0, 0.0, 0.0, 0.0, 0.0, 0.0, 0.0, 0.0, 0.0, 0.0, 0.0, 0.0, 0.0, 0.0, 0.0, 0.0, 0.0, 0.0, 0.0, 0.0, 0.0, 0.0, 0.0, 0.0, 0.0, 0.0, 0.0, 0.0, 0.0, 0.0, 0.0, 0.0, 0.0, 0.0, 0.0, 0.0, 0.0, 0.0, 0.0, 0.0, 0.0, 0.0, 0.0, 0.0, 0.0, 0.0, 0.0, 0.0, 0.0, 0.0, 0.0, 0.0, 0.0, 0.0, 0.0, 0.0, 0.0, 0.0, 0.0, 0.0, 0.0, 0.0, 0.0, 0.0, 0.0, 0.0, 0.0, 0.0, 0.0, 0.0, 0.0, 0.0, 0.0, 0.0, 0.0, 0.0, 0.0, 0.0, 0.0, 0.0, 0.0, 0.0, 0.0, 0.0, 0.0, 0.0, 0.0, 0.0, 0.0, 0.0, 0.0, 0.0, 0.0, 0.0, 0.0, 0.0, 0.0, 0.0, 0.0, 0.0, 0.0, 0.0, 0.0, 0.0, 0.0, 0.0, 0.0, 0.0, 0.0, 0.0, 0.0, 0.0, 0.0, 0.0, 0.0, 0.0, 0.0, 0.0, 0.0, 0.0, 0.0, 0.0, 0.0, 0.0, 0.0, 0.0, 0.0, 0.0, 0.0, 0.0, 0.0, 0.0, 0.0, 0.0, 0.0, 0.0, 0.0, 0.0, 0.0, 0.0, 0.0, 0.0, 0.0, 0.0, 0.0, 0.0, 0.0, 0.0, 0.0, 0.0, 0.0, 0.0, 0.0, 0.0, 0.0, 0.0, 0.0, 0.0, 0.0, 0.0, 0.0, 0.0, 0.0, 0.0, 0.0, 0.0, 0.0, 0.0, 0.0, 0.0, 0.0, 0.0, 0.0, 0.0, 0.0, 0.0, 0.0, 0.0, 0.0, 0.0, 0.0, 0.0, 0.0, 0.0, 0.0, 0.0, 0.0, 0.0, 0.0, 0.0, 0.0, 0.0, 0.0, 0.0, 0.0, 0.0, 0.0, 0.0, 0.0, 0.0, 0.0, 0.0, 0.0, 0.0, 0.0, 0.0, 0.0, 0.0, 0.0, 0.0, 0.0, 0.0, 0.0, 0.0, 0.0, 0.0, 0.0, 0.0, 0.0, 0.0, 0.0, 0.0, 0.0, 0.0, 0.0, 0.0, 0.0, 0.0, 0.0, 0.0, 0.0, 0.0, 0.0, 0.0, 0.0, 0.0, 0.0, 0.0, 0.0, 0.0, 0.0, 0.0, 0.0, 0.0, 0.0, 0.0, 0.0, 0.0, 0.0, 0.0, 0.0, 0.0, 0.0, 0.0, 0.0, 0.0, 0.0, 0.0, 0.0, 0.0, 0.0, 0.0, 0.0, 0.0, 0.0, 0.0, 0.0, 0.0, 0.0, 0.0, 0.0, 0.0, 0.0, 0.0, 0.0, 0.0, 0.0, 0.0, 0.0, 0.0, 0.0, 0.0, 0.0, 0.0, 0.0, 0.0, 0.0, 0.0, 0.0, 0.0, 0.0, 0.0, 0.0, 0.0, 0.0, 0.0, 0.0, 0.0, 0.0, 0.0, 0.0, 0.0, 0.0, 0.0, 0.0, 0.0, 0.0, 0.0, 0.0, 0.0, 0.0, 0.0, 0.0, 0.0, 0.0, 0.0, 0.0, 0.0, 0.0, 0.0, 0.0, 0.0, 0.0, 0.0, 0.0, 0.0, 0.0, 0.0, 0.0, 0.0, 0.0, 0.0, 0.0, 0.0, 0.0, 0.0, 0.0, 0.0, 0.0, 0.0, 0.0, 0.0, 0.0, 0.0, 0.0, 0.0, 0.0, 0.0, 0.0, 0.0, 0.0, 0.0, 0.0, 0.0, 0.0, 0.0, 0.0, 0.0, 0.0, 0.0, 0.0, 0.0, 0.0, 0.0, 0.0, 0.0, 0.0, 0.0, 0.0, 0.0, 0.0, 0.0, 0.0, 0.0, 0.0, 0.0, 0.0, 0.0, 0.0, 0.0, 0.0, 0.0, 0.0, 0.0, 0.0, 0.0, 0.0, 0.0, 0.0, 0.0, 0.0, 0.0, 0.0, 0.0, 0.0, 0.0, 0.0, 0.0, 0.0, 0.0, 0.0, 0.0, 0.0, 0.0, 0.0, 0.0, 0.0, 0.0, 0.0, 0.0, 0.0, 0.0, 0.0, 0.0, 0.0, 0.0, 0.0, 0.0, 0.0, 0.0, 0.0, 0.0, 0.0, 0.0, 0.0, 0.0, 0.0, 0.0, 0.0, 0.0, 0.0, 0.0, 0.0, 0.0, 0.0, 0.0, 0.0, 0.0, 0.0, 0.0, 0.0, 0.0, 0.0, 0.0, 0.0, 0.0, 0.0, 0.0, 0.0, 0.0, 0.0, 0.0, 0.0, 0.0, 0.0, 0.0, 0.0, 0.0, 0.0, 0.0, 0.0, 0.0, 0.0, 0.0, 0.0, 0.0, 0.0, 0.0, 0.0, 0.0, 0.0, 0.0, 0.0, 0.0, 0.0, 0.0, 0.0, 0.0, 0.0, 0.0, 0.0, 0.0, 0.0, 0.0, 0.0, 0.0, 0.0, 0.0, 0.0, 0.0, 0.0, 0.0, 0.0, 0.0, 0.0, 0.0, 0.0, 0.0, 0.0, 0.0, 0.0, 0.0, 0.0, 0.0, 0.0, 0.0, 0.0, 0.0, 0.0, 0.0, 0.0, 0.0, 0.0, 0.0, 0.0, 0.0, 0.0, 0.0, 0.0, 0.0, 0.0, 0.0, 0.0, 0.0, 0.0, 0.0, 0.0, 0.0, 0.0, 0.0, 0.0, 0.0, 0.0, 0.0, 0.0, 0.0, 0.0, 0.0, 0.0, 0.0, 0.0, 0.0, 0.0, 0.0, 0.0, 0.0, 0.0, 0.0, 0.0, 0.0, 0.0, 0.0, 0.0, 0.0, 0.0, 0.0, 0.0, 0.0, 0.0, 0.0, 0.0, 0.0, 0.0, 0.0, 0.0, 0.0, 0.0, 0.0, 0.0, 0.0, 0.0, 0.0, 0.0, 0.0, 0.0, 0.0, 0.0, 0.0, 0.0, 0.0, 0.0, 0.0, 0.0, 0.0, 0.0, 0.0, 0.0, 0.0, 0.0, 0.0, 0.0, 0.0, 0.0, 0.0, 0.0, 0.0, 0.0, 0.0, 0.0, 0.0, 0.0, 0.0, 0.0, 0.0, 0.0, 0.0, 0.0, 0.0, 0.0, 0.0, 0.0, 0.0, 0.0, 0.0, 0.0, 0.0, 0.0, 0.0, 0.0, 0.0, 0.0, 0.0, 0.0, 0.0, 0.0, 0.0, 0.0, 0.0, 0.0, 0.0, 0.0, 0.0, 0.0, 0.0, 0.0, 0.0, 0.0, 0.0, 0.0, 0.0, 0.0, 0.0, 0.0, 0.0, 0.0, 0.0, 0.0, 0.0, 0.0, 0.0, 0.0, 0.0, 0.0, 0.0, 0.0, 0.0, 0.0, 0.0, 0.0, 0.0, 0.0, 0.0, 0.0, 0.0, 0.0, 0.0, 0.0, 0.0, 0.0, 0.0, 0.0, 0.0, 0.0, 0.0, 0.0, 0.0, 0.0, 0.0, 0.0, 0.0, 0.0, 0.0, 0.0, 0.0, 0.0, 0.0, 0.0, 0.0, 0.0, 0.0, 0.0, 0.0, 0.0, 0.0, 0.0, 0.0, 0.0, 0.0, 0.0, 0.0, 0.0, 0.0, 0.0, 0.0, 0.0, 0.0, 0.0, 0.0, 0.0, 0.0, 0.0, 0.0, 0.0, 0.0, 0.0, 0.0, 0.0, 0.0, 0.0, 0.0, 0.0, 0.0, 0.0, 0.0, 0.0, 0.0, 0.0, 0.0, 0.0, 0.0, 0.0, 0.0, 0.0, 0.0, 0.0, 0.0, 0.0, 0.0, 0.0, 0.0, 0.0, 0.0, 0.0, 0.0, 0.0, 0.0, 0.0, 0.0, 0.0, 0.0, 0.0, 0.0, 0.0, 0.0, 0.0, 0.0, 0.0, 0.0, 0.0, 0.0, 0.0, 0.0, 0.0, 0.0, 0.0, 0.0, 0.0, 0.0, 0.0, 0.0, 0.0, 0.0, 0.0, 0.0, 0.0, 0.0, 0.0, 0.0, 0.0, 0.0, 0.0, 0.0, 0.0, 0.0, 0.0, 0.0, 0.0, 0.0, 0.0, 0.0, 0.0, 0.0, 0.0, 0.0, 0.0, 0.0, 0.0, 0.0, 0.0, 0.0, 0.0, 0.0, 0.0, 0.0, 0.0, 0.0, 0.0, 0.0, 0.0, 0.0, 0.0, 0.0, 0.0, 0.0, 0.0, 0.0, 0.0, 0.0, 0.0, 0.0, 0.0, 0.0, 0.0, 0.0, 0.0, 0.0, 0.0, 0.0, 0.0, 0.0, 0.0, 0.0, 0.0, 0.0, 0.0, 0.0, 0.0, 0.0, 0.0, 0.0, 0.0, 0.0, 0.0, 0.0, 0.0, 0.0, 0.0, 0.0, 0.0, 0.0, 0.0, 0.0, 0.0, 0.0, 0.0, 0.0, 0.0, 0.0, 0.0, 0.0, 0.0, 0.0, 0.0, 0.0, 0.0, 0.0, 0.0, 0.0, 0.0, 0.0, 0.0, 0.0, 0.0, 0.0, 0.0, 0.0, 0.0, 0.0, 0.0, 0.0, 0.0, 0.0, 0.0, 0.0, 0.0, 0.0, 0.0, 0.0, 0.0, 0.0, 0.0, 0.0, 0.0, 0.0, 0.0, 0.0, 0.0, 0.0, 0.0, 0.0, 0.0, 0.0, 0.0, 0.0, 0.0, 0.0, 0.0, 0.0, 0.0, 0.0, 0.0, 0.0, 0.0, 0.0, 0.0, 0.0, 0.0, 0.0, 0.0, 0.0, 0.0, 0.0, 0.0, 0.0, 0.0, 0.0, 0.0, 0.0, 0.0, 0.0, 0.0, 0.0, 0.0, 0.0, 0.0, 0.0, 0.0, 0.0, 0.0, 0.0, 0.0, 0.0, 0.0, 0.0, 0.0, 0.0, 0.0, 0.0, 0.0, 0.0, 0.0, 0.0, 0.0, 0.0, 0.0, 0.0, 0.0, 0.0, 0.0, 0.0, 0.0, 0.0, 0.0, 0.0, 0.0, 0.0, 0.0, 0.0, 0.0, 0.0, 0.0, 0.0, 0.0, 0.0, 0.0, 0.0, 0.0, 0.0, 0.0, 0.0, 0.0, 0.0, 0.0, 0.0, 0.0, 0.0, 0.0, 0.0, 0.0, 0.0, 0.0, 0.0, 0.0, 0.0, 0.0, 0.0, 0.0, 0.0, 0.0, 0.0, 0.0, 0.0, 0.0, 0.0, 0.0, 0.0, 0.0, 0.0, 0.0, 0.0, 0.0, 0.0, 0.0, 0.0, 0.0, 0.0, 0.0, 0.0, 0.0, 0.0, 0.0, 0.0, 0.0, 0.0, 0.0, 0.0, 0.0, 0.0, 0.0, 0.0, 0.0, 0.0, 0.0, 0.0, 0.0, 0.0, 0.0, 0.0, 0.0, 0.0, 0.0, 0.0, 0.0, 0.0, 0.0, 0.0, 0.0, 0.0, 0.0, 0.0, 0.0, 0.0, 0.0, 0.0, 0.0, 0.0, 0.0, 0.0, 0.0, 0.0, 0.0, 0.0, 0.0, 0.0, 0.0, 0.0, 0.0, 0.0, 0.0, 0.0, 0.0, 0.0, 0.0, 0.0, 0.0, 0.0, 0.0, 0.0, 0.0, 0.0, 0.0, 0.0, 0.0, 0.0, 0.0, 0.0, 0.0, 0.0, 0.0, 0.0, 0.0, 0.0, 0.0, 0.0, 0.0, 0.0, 0.0, 0.0, 0.0, 0.0, 0.0, 0.0, 0.0, 0.0, 0.0, 0.0, 0.0, 0.0, 0.0, 0.0, 0.0, 0.0, 0.0, 0.0, 0.0, 0.0, 0.0, 0.0, 0.0, 0.0, 0.0, 0.0, 0.0, 0.0, 0.0, 0.0, 0.0, 0.0, 0.0, 0.0, 0.0, 0.0, 0.0, 0.0, 0.0, 0.0, 0.0, 0.0, 0.0, 0.0, 0.0, 0.0, 0.0, 0.0, 0.0, 0.0, 0.0, 0.0, 0.0, 0.0, 0.0, 0.0, 0.0, 0.0, 0.0, 0.0, 0.0, 0.0, 0.0, 0.0, 0.0, 0.0, 0.0, 0.0, 0.0, 0.0, 0.0, 0.0, 0.0, 0.0, 0.0, 0.0, 0.0, 0.0, 0.0, 0.0, 0.0, 0.0, 0.0, 0.0, 0.0, 0.0, 0.0, 0.0, 0.0, 0.0, 0.0, 0.0, 0.0, 0.0, 0.0, 0.0, 0.0, 0.0, 0.0, 0.0, 0.0, 0.0, 0.0, 0.0, 0.0, 0.0, 0.0, 0.0, 0.0, 0.0, 0.0, 0.0, 0.0, 0.0, 0.0, 0.0, 0.0, 0.0, 0.0, 0.0, 0.0, 0.0, 0.0, 0.0, 0.0, 0.0, 0.0, 0.0, 0.0, 0.0, 0.0, 0.0, 0.0, 0.0, 0.0, 0.0, 0.0, 0.0, 0.0, 0.0, 0.0, 0.0, 0.0, 0.0, 0.0, 0.0, 0.0, 0.0, 0.0, 0.0, 0.0, 0.0, 0.0, 0.0, 0.0, 0.0, 0.0, 0.0, 0.0, 0.0, 0.0, 0.0, 0.0, 0.0, 0.0, 0.0, 0.0, 0.0, 0.0, 0.0, 0.0, 0.0, 0.0, 0.0, 0.0, 0.0, 0.0, 0.0, 0.0, 0.0, 0.0, 0.0, 0.0, 0.0, 0.0, 0.0, 0.0, 0.0, 0.0, 0.0, 0.0, 0.0, 0.0, 0.0, 0.0, 0.0, 0.0, 0.0, 0.0, 0.0, 0.0, 0.0, 0.0, 0.0, 0.0, 0.0, 0.0, 0.0, 0.0, 0.0, 0.0, 0.0, 0.0, 0.0, 0.0, 0.0, 0.0, 0.0, 0.0, 0.0, 0.0, 0.0, 0.0, 0.0, 0.0, 0.0, 0.0, 0.0, 0.0, 0.0, 0.0, 0.0, 0.0, 0.0, 0.0, 0.0, 0.0, 0.0, 0.0, 0.0, 0.0, 0.0, 0.0, 0.0, 0.0, 0.0, 0.0, 0.0, 0.0, 0.0, 0.0, 0.0, 0.0, 0.0, 0.0, 0.0, 0.0, 0.0, 0.0, 0.0, 0.0, 0.0, 0.0, 0.0, 0.0, 0.0, 0.0, 0.0, 0.0, 0.0, 0.0, 0.0, 0.0, 0.0, 0.0, 0.0, 0.0, 0.0, 0.0, 0.0, 0.0, 0.0, 0.0, 0.0, 0.0, 0.0, 0.0, 0.0, 0.0, 0.0, 0.0, 0.0, 0.0, 0.0, 0.0, 0.0, 0.0, 0.0, 0.0, 0.0, 0.0, 0.0, 0.0, 0.0, 0.0, 0.0, 0.0, 0.0, 0.0, 0.0, 0.0, 0.0, 0.0, 0.0, 0.0, 0.0, 0.0, 0.0, 0.0, 0.0, 0.0, 0.0, 0.0, 0.0, 0.0, 0.0, 0.0, 0.0, 0.0, 0.0, 0.0, 0.0, 0.0, 0.0, 0.0, 0.0, 0.0, 0.0, 0.0, 0.0, 0.0, 0.0, 0.0, 0.0, 0.0, 0.0, 0.0, 0.0, 0.0, 0.0, 0.0, 0.0, 0.0, 0.0, 0.0, 0.0, 0.0, 0.0, 0.0, 0.0, 0.0, 0.0, 0.0, 0.0, 0.0, 0.0, 0.0, 0.0, 0.0, 0.0, 0.0, 0.0, 0.0, 0.0, 0.0, 0.0, 0.0, 0.0, 0.0, 0.0, 0.0, 0.0, 0.0, 0.0, 0.0, 0.0, 0.0, 0.0, 0.0, 0.0, 0.0, 0.0, 0.0, 0.0, 0.0, 0.0, 0.0, 0.0, 0.0, 0.0, 0.0, 0.0, 0.0, 0.0, 0.0, 0.0, 0.0, 0.0, 0.0, 0.0, 0.0, 0.0, 0.0, 0.0, 0.0, 0.0, 0.0, 0.0, 0.0, 0.0, 0.0, 0.0, 0.0, 0.0, 0.0, 0.0, 0.0, 0.0, 0.0, 0.0, 0.0, 0.0, 0.0, 0.0, 0.0, 0.0, 0.0, 0.0, 0.0, 0.0, 0.0, 0.0, 0.0, 0.0, 0.0, 0.0, 0.0, 0.0, 0.0, 0.0, 0.0, 0.0, 0.0, 0.0, 0.0, 0.0, 0.0, 0.0, 0.0, 0.0, 0.0, 0.0, 0.0, 0.0, 0.0, 0.0, 0.0, 0.0, 0.0, 0.0, 0.0, 0.0, 0.0, 0.0, 0.0, 0.0, 0.0, 0.0, 0.0, 0.0, 0.0, 0.0, 0.0, 0.0, 0.0, 0.0, 0.0, 0.0, 0.0, 0.0, 0.0, 0.0, 0.0, 0.0, 0.0, 0.0, 0.0, 0.0, 0.0, 0.0, 0.0, 0.0, 0.0, 0.0, 0.0, 0.0, 0.0, 0.0, 0.0, 0.0, 0.0, 0.0, 0.0, 0.0, 0.0, 0.0, 0.0, 0.0, 0.0, 0.0, 0.0, 0.0, 0.0, 0.0, 0.0, 0.0, 0.0, 0.0, 0.0, 0.0, 0.0, 0.0, 0.0, 0.0, 0.0, 0.0, 0.0, 0.0, 0.0, 0.0, 0.0, 0.0, 0.0, 0.0, 0.0, 0.0, 0.0, 0.0, 0.0, 0.0, 0.0, 0.0, 0.0, 0.0, 0.0, 0.0, 0.0, 0.0, 0.0, 0.0, 0.0, 0.0, 0.0, 0.0, 0.0, 0.0, 0.0, 0.0, 0.0, 0.0, 0.0, 0.0, 0.0, 0.0, 0.0, 0.0, 0.0, 0.0, 0.0, 0.0, 0.0, 0.0, 0.0, 0.0, 0.0, 0.0, 0.0, 0.0, 0.0, 0.0, 0.0, 0.0, 0.0, 0.0, 0.0, 0.0, 0.0, 0.0, 0.0, 0.0, 0.0, 0.0, 0.0, 0.0, 0.0, 0.0, 0.0, 0.0, 0.0, 0.0, 0.0, 0.0, 0.0, 0.0, 0.0, 0.0, 0.0, 0.0, 0.0, 0.0, 0.0, 0.0, 0.0, 0.0, 0.0, 0.0, 0.0, 0.0, 0.0, 0.0, 0.0, 0.0, 0.0, 0.0, 0.0, 0.0, 0.0, 0.0, 0.0, 0.0, 0.0, 0.0, 0.0, 0.0, 0.0, 0.0, 0.0, 0.0, 0.0, 0.0, 0.0, 0.0, 0.0, 0.0, 0.0, 0.0, 0.0, 0.0, 0.0, 0.0, 0.0, 0.0, 0.0, 0.0, 0.0, 0.0, 0.0, 0.0, 0.0, 0.0, 0.0, 0.0, 0.0, 0.0, 0.0, 0.0, 0.0, 0.0, 0.0, 0.0, 0.0, 0.0, 0.0, 0.0, 0.0, 0.0, 0.0, 0.0, 0.0, 0.0, 0.0, 0.0, 0.0, 0.0, 0.0, 0.0, 0.0, 0.0, 0.0, 0.0, 0.0, 0.0, 0.0, 0.0, 0.0, 0.0, 0.0, 0.0, 0.0, 0.0, 0.0, 0.0, 0.0, 0.0, 0.0, 0.0, 0.0, 0.0, 0.0, 0.0, 0.0, 0.0, 0.0, 0.0, 0.0, 0.0, 0.0, 0.0, 0.0, 0.0, 0.0, 0.0, 0.0, 0.0, 0.0, 0.0, 0.0, 0.0, 0.0, 0.0, 0.0, 0.0, 0.0, 0.0, 0.0, 0.0, 0.0, 0.0, 0.0, 0.0, 0.0, 0.0, 0.0, 0.0, 0.0, 0.0, 0.0, 0.0, 0.0, 0.0, 0.0, 0.0, 0.0, 0.0, 0.0, 0.0, 0.0, 0.0, 0.0, 0.0, 0.0, 0.0, 0.0, 0.0, 0.0, 0.0, 0.0, 0.0, 0.0, 0.0, 0.0, 0.0, 0.0, 0.0, 0.0, 0.0, 0.0, 0.0, 0.0, 0.0, 0.0, 0.0, 0.0, 0.0, 0.0, 0.0, 0.0, 0.0, 0.0, 0.0, 0.0, 0.0, 0.0, 0.0, 0.0, 0.0, 0.0, 0.0, 0.0, 0.0, 0.0, 0.0, 0.0, 0.0, 0.0, 0.0, 0.0, 0.0, 0.0, 0.0, 0.0, 0.0, 0.0, 0.0, 0.0, 0.0, 0.0, 0.0, 0.0, 0.0, 0.0, 0.0, 0.0, 0.0, 0.0, 0.0, 0.0, 0.0, 0.0, 0.0, 0.0, 0.0, 0.0, 0.0, 0.0, 0.0, 0.0, 0.0, 0.0, 0.0, 0.0, 0.0, 0.0, 0.0, 0.0, 0.0, 0.0, 0.0, 0.0, 0.0, 0.0, 0.0, 0.0, 0.0, 0.0, 0.0, 0.0, 0.0, 0.0, 0.0, 0.0, 0.0, 0.0, 0.0, 0.0, 0.0, 0.0, 0.0, 0.0, 0.0, 0.0, 0.0, 0.0, 0.0, 0.0, 0.0, 0.0, 0.0, 0.0, 0.0, 0.0, 0.0, 0.0, 0.0, 0.0, 0.0, 0.0, 0.0, 0.0, 0.0, 0.0, 0.0, 0.0, 0.0, 0.0, 0.0, 0.0, 0.0, 0.0, 0.0, 0.0, 0.0, 0.0, 0.0, 0.0, 0.0, 0.0, 0.0, 0.0, 0.0, 0.0, 0.0, 0.0, 0.0, 0.0, 0.0, 0.0, 0.0, 0.0, 0.0, 0.0, 0.0, 0.0, 0.0, 0.0, 0.0, 0.0, 0.0, 0.0, 0.0, 0.0, 0.0, 0.0, 0.0, 0.0, 0.0, 0.0, 0.0, 0.0, 0.0, 0.0, 0.0, 0.0, 0.0, 0.0, 0.0, 0.0, 0.0, 0.0, 0.0, 0.0, 0.0, 0.0, 0.0, 0.0, 0.0, 0.0, 0.0, 0.0, 0.0, 0.0, 0.0, 0.0, 0.0, 0.0, 0.0, 0.0, 0.0, 0.0, 0.0, 0.0, 0.0, 0.0, 0.0, 0.0, 0.0, 0.0, 0.0, 0.0, 0.0, 0.0, 0.0, 0.0, 0.0, 0.0, 0.0, 0.0, 0.0, 0.0, 0.0, 0.0, 0.0, 0.0, 0.0, 0.0, 0.0, 0.0, 0.0, 0.0, 0.0, 0.0, 0.0, 0.0, 0.0, 0.0, 0.0, 0.0, 0.0, 0.0, 0.0, 0.0, 0.0, 0.0, 0.0, 0.0, 0.0, 0.0, 0.0, 0.0, 0.0, 0.0, 0.0, 0.0, 0.0, 0.0, 0.0, 0.0, 0.0, 0.0, 0.0, 0.0, 0.0, 0.0, 0.0, 0.0, 0.0, 0.0, 0.0, 0.0, 0.0, 0.0, 0.0, 0.0, 0.0, 0.0, 0.0, 0.0, 0.0, 0.0, 0.0, 0.0, 0.0, 0.0, 0.0, 0.0, 0.0, 0.0, 0.0, 0.0, 0.0, 0.0, 0.0, 0.0, 0.0, 0.0, 0.0, 0.0, 0.0, 0.0, 0.0, 0.0, 0.0, 0.0, 0.0, 0.0, 0.0, 0.0, 0.0, 0.0, 0.0, 0.0, 0.0, 0.0, 0.0, 0.0, 0.0, 0.0, 0.0, 0.0, 0.0, 0.0, 0.0, 0.0, 0.0, 0.0, 0.0, 0.0, 0.0, 0.0, 0.0, 0.0, 0.0, 0.0, 0.0, 0.0, 0.0, 0.0, 0.0, 0.0, 0.0, 0.0, 0.0, 0.0, 0.0, 0.0, 0.0, 0.0, 0.0, 0.0, 0.0, 0.0, 0.0, 0.0, 0.0, 0.0, 0.0, 0.0, 0.0, 0.0, 0.0, 0.0, 0.0, 0.0, 0.0, 0.0, 0.0, 0.0, 0.0, 0.0, 0.0, 0.0, 0.0, 0.0, 0.0, 0.0, 0.0, 0.0, 0.0, 0.0, 0.0, 0.0, 0.0, 0.0, 0.0, 0.0, 0.0, 0.0, 0.0, 0.0, 0.0, 0.0, 0.0, 0.0, 0.0, 0.0, 0.0, 0.0, 0.0, 0.0, 0.0, 0.0, 0.0, 0.0, 0.0, 0.0, 0.0, 0.0, 0.0, 0.0, 0.0, 0.0, 0.0, 0.0, 0.0, 0.0, 0.0, 0.0, 0.0, 0.0, 0.0, 0.0, 0.0, 0.0, 0.0, 0.0, 0.0, 0.0, 0.0, 0.0, 0.0, 0.0, 0.0, 0.0, 0.0, 0.0, 0.0, 0.0, 0.0, 0.0, 0.0, 0.0, 0.0, 0.0, 0.0, 0.0, 0.0, 0.0, 0.0, 0.0, 0.0, 0.0, 0.0, 0.0, 0.0, 0.0, 0.0, 0.0, 0.0, 0.0, 0.0, 0.0, 0.0, 0.0, 0.0, 0.0, 0.0, 0.0, 0.0, 0.0, 0.0, 0.0, 0.0, 0.0, 0.0, 0.0, 0.0, 0.0, 0.0, 0.0, 0.0, 0.0, 0.0, 0.0, 0.0, 0.0, 0.0, 0.0, 0.0, 0.0, 0.0, 0.0, 0.0, 0.0, 0.0, 0.0, 0.0, 0.0, 0.0, 0.0, 0.0, 0.0, 0.0, 0.0, 0.0, 0.0, 0.0, 0.0, 0.0, 0.0, 0.0, 0.0, 0.0, 0.0, 0.0, 0.0, 0.0, 0.0, 0.0, 0.0, 0.0, 0.0, 0.0, 0.0, 0.0, 0.0, 0.0, 0.0, 0.0, 0.0, 0.0, 0.0, 0.0, 0.0, 0.0, 0.0, 0.0, 0.0, 0.0, 0.0, 0.0, 0.0, 0.0, 0.0, 0.0, 0.0, 0.0, 0.0, 0.0, 0.0, 0.0, 0.0, 0.0, 0.0, 0.0, 0.0, 0.0, 0.0, 0.0, 0.0, 0.0, 0.0, 0.0, 0.0, 0.0, 0.0, 0.0, 0.0, 0.0, 0.0, 0.0, 0.0, 0.0, 0.0, 0.0, 0.0, 0.0, 0.0, 0.0, 0.0, 0.0, 0.0, 0.0, 0.0, 0.0, 0.0, 0.0, 0.0, 0.0, 0.0, 0.0, 0.0, 0.0, 0.0, 0.0, 0.0, 0.0, 0.0, 0.0, 0.0, 0.0, 0.0, 0.0, 0.0, 0.0, 0.0, 0.0, 0.0, 0.0, 0.0, 0.0, 0.0, 0.0, 0.0, 0.0, 0.0, 0.0, 0.0, 0.0, 0.0, 0.0, 0.0, 0.0, 0.0, 0.0, 0.0, 0.0, 0.0, 0.0, 0.0, 0.0, 0.0, 0.0, 0.0, 0.0, 0.0, 0.0, 0.0, 0.0, 0.0, 0.0, 0.0, 0.0, 0.0, 0.0, 0.0, 0.0, 0.0, 0.0, 0.0, 0.0, 0.0, 0.0, 0.0, 0.0, 0.0, 0.0, 0.0, 0.0, 0.0, 0.0, 0.0, 0.0, 0.0, 0.0, 0.0, 0.0, 0.0, 0.0, 0.0, 0.0, 0.0, 0.0, 0.0, 0.0, 0.0, 0.0, 0.0, 0.0, 0.0, 0.0, 0.0, 0.0, 0.0, 0.0, 0.0, 0.0, 0.0, 0.0, 0.0, 0.0, 0.0, 0.0, 0.0, 0.0, 0.0, 0.0, 0.0, 0.0, 0.0, 0.0, 0.0, 0.0, 0.0, 0.0, 0.0, 0.0, 0.0, 0.0, 0.0, 0.0, 0.0, 0.0, 0.0, 0.0, 0.0, 0.0, 0.0, 0.0, 0.0, 0.0, 0.0, 0.0, 0.0, 0.0, 0.0, 0.0, 0.0, 0.0, 0.0, 0.0, 0.0, 0.0, 0.0, 0.0, 0.0, 0.0, 0.0, 0.0, 0.0, 0.0, 0.0, 0.0, 0.0, 0.0, 0.0, 0.0, 0.0, 0.0, 0.0, 0.0, 0.0, 0.0, 0.0, 0.0, 0.0, 0.0, 0.0, 0.0, 0.0, 0.0, 0.0, 0.0, 0.0, 0.0, 0.0, 0.0, 0.0, 0.0, 0.0, 0.0, 0.0, 0.0, 0.0, 0.0, 0.0, 0.0, 0.0, 0.0, 0.0, 0.0, 0.0, 0.0, 0.0, 0.0, 0.0, 0.0, 0.0, 0.0, 0.0, 0.0, 0.0, 0.0, 0.0, 0.0, 0.0, 0.0, 0.0, 0.0, 0.0, 0.0, 0.0, 0.0, 0.0, 0.0, 0.0, 0.0, 0.0, 0.0, 0.0, 0.0, 0.0, 0.0, 0.0, 0.0, 0.0, 0.0, 0.0, 0.0, 0.0, 0.0, 0.0, 0.0, 0.0, 0.0, 0.0, 0.0, 0.0, 0.0, 0.0, 0.0, 0.0, 0.0, 0.0, 0.0, 0.0, 0.0, 0.0, 0.0, 0.0, 0.0, 0.0, 0.0, 0.0, 0.0, 0.0, 0.0, 0.0, 0.0, 0.0, 0.0, 0.0, 0.0, 0.0, 0.0, 0.0, 0.0, 0.0, 0.0, 0.0, 0.0, 0.0, 0.0, 0.0, 0.0, 0.0, 0.0, 0.0, 0.0, 0.0, 0.0, 0.0, 0.0, 0.0, 0.0, 0.0, 0.0, 0.0, 0.0, 0.0, 0.0, 0.0, 0.0, 0.0, 0.0, 0.0, 0.0, 0.0, 0.0, 0.0, 0.0, 0.0, 0.0, 0.0, 0.0, 0.0, 0.0, 0.0, 0.0, 0.0, 0.0, 0.0, 0.0, 0.0, 0.0, 0.0, 0.0, 0.0, 0.0, 0.0, 0.0, 0.0, 0.0, 0.0, 0.0, 0.0, 0.0, 0.0, 0.0, 0.0, 0.0, 0.0, 0.0, 0.0, 0.0, 0.0, 0.0, 0.0, 0.0, 0.0, 0.0, 0.0, 0.0, 0.0, 0.0, 0.0, 0.0, 0.0, 0.0, 0.0, 0.0, 0.0, 0.0, 0.0, 0.0, 0.0, 0.0, 0.0, 0.0, 0.0, 0.0, 0.0, 0.0, 0.0, 0.0, 0.0, 0.0, 0.0, 0.0, 0.0, 0.0, 0.0, 0.0, 0.0, 0.0, 0.0, 0.0, 0.0, 0.0, 0.0, 0.0, 0.0, 0.0, 0.0, 0.0, 0.0, 0.0, 0.0, 0.0, 0.0, 0.0, 0.0, 0.0, 0.0, 0.0, 0.0, 0.0, 0.0, 0.0, 0.0, 0.0, 0.0, 0.0, 0.0, 0.0, 0.0, 0.0, 0.0, 0.0, 0.0, 0.0, 0.0, 0.0, 0.0, 0.0, 0.0, 0.0, 0.0, 0.0, 0.0, 0.0, 0.0, 0.0, 0.0, 0.0, 0.0, 0.0, 0.0, 0.0, 0.0, 0.0, 0.0, 0.0, 0.0, 0.0, 0.0, 0.0, 0.0, 0.0, 0.0, 0.0, 0.0, 0.0, 0.0, 0.0, 0.0, 0.0, 0.0, 0.0, 0.0, 0.0, 0.0, 0.0, 0.0, 0.0, 0.0, 0.0, 0.0, 0.0, 0.0, 0.0, 0.0, 0.0, 0.0, 0.0, 0.0, 0.0, 0.0, 0.0, 0.0, 0.0, 0.0, 0.0, 0.0, 0.0, 0.0, 0.0, 0.0, 0.0, 0.0, 0.0, 0.0, 0.0, 0.0, 0.0, 0.0, 0.0, 0.0, 0.0, 0.0, 0.0, 0.0, 0.0, 0.0, 0.0, 0.0, 0.0, 0.0, 0.0, 0.0, 0.0, 0.0, 0.0, 0.0, 0.0, 0.0, 0.0, 0.0, 0.0, 0.0, 0.0, 0.0, 0.0, 0.0, 0.0, 0.0, 0.0, 0.0, 0.0, 0.0, 0.0, 0.0, 0.0, 0.0, 0.0, 0.0, 0.0, 0.0, 0.0, 0.0, 0.0, 0.0, 0.0, 0.0, 0.0, 0.0, 0.0, 0.0, 0.0, 0.0, 0.0, 0.0, 0.0, 0.0, 0.0, 0.0, 0.0, 0.0, 0.0, 0.0, 0.0, 0.0, 0.0, 0.0, 0.0, 0.0, 0.0, 0.0, 0.0, 0.0, 0.0, 0.0, 0.0, 0.0, 0.0, 0.0, 0.0, 0.0, 0.0, 0.0, 0.0, 0.0, 0.0, 0.0, 0.0, 0.0, 0.0, 0.0, 0.0, 0.0, 0.0, 0.0, 0.0, 0.0, 0.0, 0.0, 0.0, 0.0, 0.0, 0.0, 0.0, 0.0, 0.0, 0.0, 0.0, 0.0, 0.0, 0.0, 0.0, 0.0, 0.0, 0.0, 0.0, 0.0, 0.0, 0.0, 0.0, 0.0, 0.0, 0.0, 0.0, 0.0, 0.0, 0.0, 0.0, 0.0, 0.0, 0.0, 0.0, 0.0, 0.0, 0.0, 0.0, 0.0, 0.0, 0.0, 0.0, 0.0, 0.0, 0.0, 0.0, 0.0, 0.0, 0.0, 0.0, 0.0, 0.0, 0.0, 0.0, 0.0, 0.0, 0.0, 0.0, 0.0, 0.0, 0.0, 0.0, 0.0, 0.0, 0.0, 0.0, 0.0, 0.0, 0.0, 0.0, 0.0, 0.0, 0.0, 0.0, 0.0, 0.0, 0.0, 0.0, 0.0, 0.0, 0.0, 0.0, 0.0, 0.0, 0.0, 0.0, 0.0, 0.0, 0.0, 0.0, 0.0, 0.0, 0.0, 0.0, 0.0, 0.0, 0.0, 0.0, 0.0, 0.0, 0.0, 0.0, 0.0, 0.0, 0.0, 0.0, 0.0, 0.0, 0.0, 0.0, 0.0, 0.0, 0.0, 0.0, 0.0, 0.0, 0.0, 0.0, 0.0, 0.0, 0.0, 0.0, 0.0, 0.0, 0.0, 0.0, 0.0, 0.0, 0.0, 0.0, 0.0, 0.0, 0.0, 0.0, 0.0, 0.0, 0.0, 0.0, 0.0, 0.0, 0.0, 0.0, 0.0, 0.0, 0.0, 0.0, 0.0, 0.0, 0.0, 0.0, 0.0, 0.0, 0.0, 0.0, 0.0, 0.0, 0.0, 0.0, 0.0, 0.0, 0.0, 0.0, 0.0, 0.0, 0.0, 0.0, 0.0, 0.0, 0.0, 0.0, 0.0, 0.0, 0.0, 0.0, 0.0, 0.0, 0.0, 0.0, 0.0, 0.0, 0.0, 0.0, 0.0, 0.0, 0.0, 0.0, 0.0, 0.0, 0.0, 0.0, 0.0, 0.0, 0.0, 0.0, 0.0, 0.0, 0.0, 0.0, 0.0, 0.0, 0.0, 0.0, 0.0, 0.0, 0.0, 0.0, 0.0, 0.0, 0.0, 0.0, 0.0, 0.0, 0.0, 0.0, 0.0, 0.0, 0.0, 0.0, 0.0, 0.0, 0.0, 0.0, 0.0, 0.0, 0.0, 0.0, 0.0, 0.0, 0.0, 0.0, 0.0, 0.0, 0.0, 0.0, 0.0, 0.0, 0.0, 0.0, 0.0, 0.0, 0.0, 0.0, 0.0, 0.0, 0.0, 0.0, 0.0, 0.0, 0.0, 0.0, 0.0, 0.0, 0.0, 0.0, 0.0, 0.0, 0.0, 0.0, 0.0, 0.0, 0.0, 0.0, 0.0, 0.0, 0.0, 0.0, 0.0, 0.0, 0.0, 0.0, 0.0, 0.0, 0.0, 0.0, 0.0, 0.0, 0.0, 0.0, 0.0, 0.0, 0.0, 0.0, 0.0, 0.0, 0.0, 0.0, 0.0, 0.0, 0.0, 0.0, 0.0, 0.0, 0.0, 0.0, 0.0, 0.0, 0.0, 0.0, 0.0, 0.0, 0.0, 0.0, 0.0, 0.0, 0.0, 0.0, 0.0, 0.0, 0.0, 0.0, 0.0, 0.0, 0.0, 0.0, 0.0, 0.0, 0.0, 0.0, 0.0, 0.0, 0.0, 0.0, 0.0, 0.0, 0.0, 0.0, 0.0, 0.0, 0.0, 0.0, 0.0, 0.0, 0.0, 0.0, 0.0, 0.0, 0.0, 0.0, 0.0, 0.0, 0.0, 0.0, 0.0, 0.0, 0.0, 0.0, 0.0, 0.0, 0.0, 0.0, 0.0, 0.0, 0.0, 0.0, 0.0, 0.0, 0.0, 0.0, 0.0, 0.0, 0.0, 0.0, 0.0, 0.0, 0.0, 0.0, 0.0, 0.0, 0.0, 0.0, 0.0, 0.0, 0.0, 0.0, 0.0, 0.0, 0.0, 0.0, 0.0, 0.0, 0.0, 0.0, 0.0, 0.0, 0.0, 0.0, 0.0, 0.0, 0.0, 0.0, 0.0, 0.0, 0.0, 0.0, 0.0, 0.0, 0.0, 0.0, 0.0, 0.0, 0.0, 0.0, 0.0, 0.0, 0.0, 0.0, 0.0, 0.0, 0.0, 0.0, 0.0, 0.0, 0.0, 0.0, 0.0, 0.0, 0.0, 0.0, 0.0, 0.0, 0.0, 0.0, 0.0, 0.0, 0.0, 0.0, 0.0, 0.0, 0.0, 0.0, 0.0, 0.0, 0.0, 0.0, 0.0, 0.0, 0.0, 0.0, 0.0, 0.0, 0.0, 0.0, 0.0, 0.0, 0.0, 0.0, 0.0, 0.0, 0.0, 0.0, 0.0, 0.0, 0.0, 0.0, 0.0, 0.0, 0.0, 0.0, 0.0, 0.0, 0.0, 0.0, 0.0, 0.0, 0.0, 0.0, 0.0, 0.0, 0.0, 0.0, 0.0, 0.0, 0.0, 0.0, 0.0, 0.0, 0.0, 0.0, 0.0, 0.0, 0.0, 0.0, 0.0, 0.0, 0.0, 0.0, 0.0, 0.0, 0.0, 0.0, 0.0, 0.0, 0.0, 0.0, 0.0, 0.0, 0.0])
me_path1276_006.materials.append(mat_background)
me_path1276_006.materials.append(mat_plate0)
me_path1276_006.materials.append(mat_pin)
me_path1276_006.materials.append(mat_frontground)
me_path1276_006.materials.append(mat_plate1)
me_path1276_006.use_remesh_fix_poles = True
me_path1276_006.use_remesh_preserve_attributes = False
me_path1276_006.use_mirror_vertex_groups = False
me_path1276_006.update()

# ---- objects
ob_path1276 = bpy.data.objects.new('path1276', me_path1276_006)

# ---- transforms, parenting, visibility, modifiers, constraints
ob_path1276.location = (0.0, 0.0, 0.0)
ob_path1276.rotation_euler = (1.571, -0.0, -0.2618)
ob_path1276.lineart.crease_threshold = 0.0

# ---- collection membership
col_default_greatshield_svg_001.objects.link(ob_path1276)

# ---- scene / render settings (as saved in the file)
scene.frame_start = 1; scene.frame_end = 250; scene.frame_set(1)
scene.render.engine = 'BLENDER_EEVEE_NEXT'
scene.cycles.use_denoising = False
scene.cycles.samples = 128
scene.cycles.sampling_pattern = 'TABULATED_SOBOL'
scene.cycles.use_adaptive_sampling = False
scene.cycles.use_light_tree = False
scene.view_settings.view_transform = 'Filmic'
bpy.context.view_layer.update()

# ---- added for rendering (the .blend has no active camera and no usable light): camera, sun
cam_auto = bpy.data.cameras.new('AutoCamera')
cam_auto.lens = 50.0
cam_auto.sensor_width = 36.0
cam_auto.clip_end = 1000.0
ob_auto_camera = bpy.data.objects.new('AutoCamera', cam_auto)
scene.collection.objects.link(ob_auto_camera)
ob_auto_camera.location = (1.86718, -2.66579, 1.86506)
ob_auto_camera.rotation_euler = (1.09748, -7.21219e-08, 0.694738)
scene.camera = ob_auto_camera
light_auto_sun = bpy.data.lights.new('AutoSun', 'SUN')
light_auto_sun.energy = 3.0
light_auto_sun.angle = 0.0523599
ob_auto_sun = bpy.data.objects.new('AutoSun', light_auto_sun)
scene.collection.objects.link(ob_auto_sun)
ob_auto_sun.rotation_euler = (0.872665, 0.174533, 0.523599)
bpy.context.view_layer.update()

